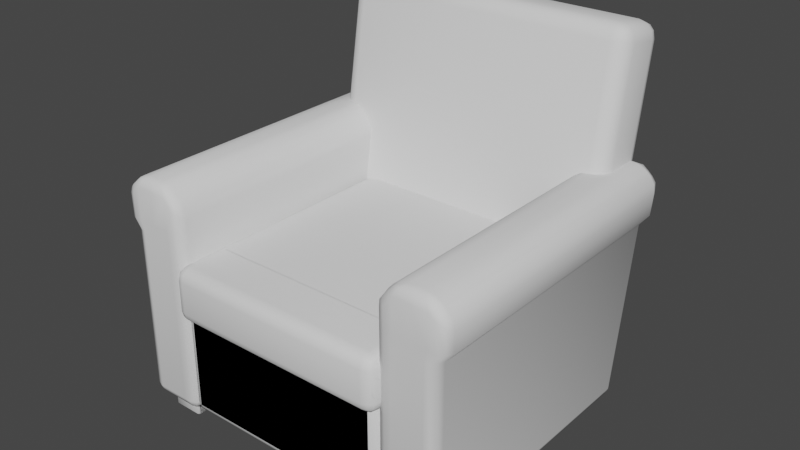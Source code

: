 # Source: chair-sofa.blend  (saved by Blender 2.80.41; exported with 4.5.12 LTS)
import bpy
from mathutils import Matrix  # noqa: F401  (used for matrix-valued properties, if any)

bpy.ops.wm.read_factory_settings(use_empty=True)
scene = bpy.context.scene
scene.name = 'Scene'

# ---- collections
col_collection = bpy.data.collections.new('Collection'); scene.collection.children.link(col_collection)
col_collection_2 = bpy.data.collections.new('Collection 2'); scene.collection.children.link(col_collection_2)

# ---- world
world_world = bpy.data.worlds.new('World'); scene.world = world_world
world_world.color = (0.05088, 0.05088, 0.05088)
world_world.use_sun_shadow = False
world_world.sun_shadow_jitter_overblur = 0.0

# ---- meshes
me_cube_000 = bpy.data.meshes.new('Cube.000')
me_cube_000.from_pydata([(0.2911, -0.4404, 0.3083), (-0.2847, -0.4404, 0.3083), (-0.2847, 0.2218, 0.3061), (0.2911, 0.2218, 0.3061), (0.2911, -0.44, 0.4462), (-0.2847, -0.44, 0.4462), (-0.2847, 0.2223, 0.4441), (0.2911, 0.2223, 0.4441)], [], [(0, 1, 2, 3), (2, 1, 5, 6), (7, 6, 5, 4), (3, 2, 6, 7), (1, 0, 4, 5), (0, 3, 7, 4)])
me_cube_000.polygons.foreach_set('use_smooth', [True] * 6)
_uv = me_cube_000.uv_layers.new(name='UVMap')
_uv.uv.foreach_set('vector', [0.6664, 0.75, 0.8318, 0.75, 0.8318, 0.5477, 0.6664, 0.5477, 0.8318, 0.5477, 0.8318, 0.75, 0.8318, 0.75, 0.8318, 0.5477, 0.6664, 0.5477, 0.8318, 0.5477, 0.8318, 0.75, 0.6664, 0.75, 0.6664, 0.5477, 0.8318, 0.5477, 0.8318, 0.5477, 0.6664, 0.5477, 0.8318, 0.75, 0.6664, 0.75, 0.6664, 0.75, 0.8318, 0.75, 0.6664, 0.75, 0.6664, 0.5477, 0.6664, 0.5477, 0.6664, 0.75])
me_cube_000.use_remesh_preserve_volume = False
me_cube_000.use_remesh_preserve_attributes = False
me_cube_000.use_mirror_vertex_groups = False
me_cube_000.update()
me_cube_001 = bpy.data.meshes.new('Cube.001')
me_cube_001.from_pydata([(-0.28, -0.4157, 0.05622), (-0.28, -0.4157, 0.3934), (-0.28, 0.2785, 0.05664), (-0.28, 0.2943, 0.3934), (0.28, -0.4157, 0.05622), (0.28, -0.4157, 0.3934), (0.28, 0.2785, 0.05664), (0.28, 0.2943, 0.3934)], [], [(0, 1, 3, 2), (2, 3, 7, 6), (6, 7, 5, 4), (4, 5, 1, 0), (2, 6, 4, 0), (7, 3, 1, 5)])
me_cube_001.polygons.foreach_set('use_smooth', [True] * 6)
_uv = me_cube_001.uv_layers.new(name='UVMap')
_uv.uv.foreach_set('vector', [0.375, 0.0, 0.625, 0.0, 0.625, 0.25, 0.375, 0.25, 0.375, 0.25, 0.625, 0.25, 0.625, 0.5, 0.375, 0.5, 0.375, 0.5, 0.625, 0.5, 0.625, 0.75, 0.375, 0.75, 0.375, 0.75, 0.625, 0.75, 0.625, 1.0, 0.375, 1.0, 0.125, 0.5, 0.375, 0.5, 0.375, 0.75, 0.125, 0.75, 0.625, 0.5, 0.875, 0.5, 0.875, 0.75, 0.625, 0.75])
me_cube_001.use_remesh_preserve_volume = False
me_cube_001.use_remesh_preserve_attributes = False
me_cube_001.use_mirror_vertex_groups = False
me_cube_001.update()
me_cube_003 = bpy.data.meshes.new('Cube.003')
me_cube_003.from_pydata([(0.3825, 0.1241, 0.06412), (0.3825, 0.2673, 0.9491), (-0.3825, 0.1241, 0.06412), (-0.3825, 0.2673, 0.9491), (0.3825, 0.2808, 0.04769), (0.3825, 0.4253, 0.9235), (-0.3825, 0.2808, 0.04769), (-0.3825, 0.4253, 0.9235)], [], [(0, 1, 3, 2), (2, 3, 7, 6), (6, 7, 5, 4), (4, 5, 1, 0), (2, 6, 4, 0), (7, 3, 1, 5)])
me_cube_003.polygons.foreach_set('use_smooth', [True] * 6)
_uv = me_cube_003.uv_layers.new(name='UVMap')
_uv.uv.foreach_set('vector', [0.375, 0.0, 0.625, 0.0, 0.625, 0.25, 0.375, 0.25, 0.375, 0.25, 0.625, 0.25, 0.625, 0.5, 0.375, 0.5, 0.375, 0.5, 0.625, 0.5, 0.625, 0.75, 0.375, 0.75, 0.375, 0.75, 0.625, 0.75, 0.625, 1.0, 0.375, 1.0, 0.125, 0.5, 0.375, 0.5, 0.375, 0.75, 0.125, 0.75, 0.625, 0.5, 0.875, 0.5, 0.875, 0.75, 0.625, 0.75])
me_cube_003.use_remesh_preserve_volume = False
me_cube_003.use_remesh_preserve_attributes = False
me_cube_003.use_mirror_vertex_groups = False
me_cube_003.update()
me_cube_005 = bpy.data.meshes.new('Cube.005')
me_cube_005.from_pydata([(0.2801, -0.4157, 0.04364), (0.2801, -0.4157, 0.5721), (0.2801, 0.28, 0.04364), (0.2801, 0.3742, 0.5721), (0.4308, -0.4157, 0.04364), (0.4513, -0.4157, 0.5827), (0.4308, 0.28, 0.04364), (0.4513, 0.3742, 0.5827), (0.2801, -0.4157, 0.4836), (0.2801, 0.3519, 0.4836), (0.4308, 0.3519, 0.4836), (0.4308, -0.4157, 0.4836), (0.2801, -0.4157, 0.5099), (0.2801, 0.359, 0.5099), (0.4513, 0.359, 0.5099), (0.4513, -0.4157, 0.5099), (0.3601, 0.28, 0.04364), (0.3657, 0.3742, 0.6205), (0.3601, -0.4157, 0.04364), (0.3657, -0.4157, 0.6205), (0.3601, -0.4157, 0.4836), (0.3601, 0.3519, 0.4836), (0.3657, -0.4157, 0.5099), (0.3657, 0.359, 0.5099), (0.4085, 0.3742, 0.6205), (0.4001, -0.4157, 0.04364), (0.4001, 0.3519, 0.4836), (0.4085, 0.359, 0.5099), (0.4001, 0.28, 0.04364), (0.4085, -0.4157, 0.6205), (0.4001, -0.4157, 0.4836), (0.4085, -0.4157, 0.5099), (0.3201, 0.28, 0.04364), (0.3229, -0.4157, 0.6205), (0.3201, -0.4157, 0.4836), (0.3229, -0.4157, 0.5099), (0.3229, 0.3742, 0.6205), (0.3201, -0.4157, 0.04364), (0.3201, 0.3519, 0.4836), (0.3229, 0.359, 0.5099)], [], [(12, 1, 3, 13), (27, 24, 7, 14), (14, 7, 5, 15), (35, 33, 1, 12), (28, 6, 4, 25), (36, 3, 1, 33), (37, 34, 8, 0), (6, 10, 11, 4), (28, 26, 10, 6), (0, 8, 9, 2), (34, 35, 12, 8), (10, 14, 15, 11), (26, 27, 14, 10), (8, 12, 13, 9), (38, 39, 23, 21), (30, 31, 22, 20), (32, 38, 21, 16), (25, 30, 20, 18), (24, 17, 19, 29), (32, 16, 18, 37), (31, 29, 19, 22), (39, 36, 17, 23), (15, 5, 29, 31), (7, 24, 29, 5), (4, 11, 30, 25), (11, 15, 31, 30), (21, 23, 27, 26), (16, 21, 26, 28), (16, 28, 25, 18), (23, 17, 24, 27), (13, 3, 36, 39), (2, 32, 37, 0), (2, 9, 38, 32), (9, 13, 39, 38), (20, 22, 35, 34), (18, 20, 34, 37), (17, 36, 33, 19), (22, 19, 33, 35)])
me_cube_005.polygons.foreach_set('use_smooth', [True] * 38)
_uv = me_cube_005.uv_layers.new(name='UVMap')
_uv.uv.foreach_set('vector', [0.5712, 0.0, 0.625, 0.0, 0.625, 0.25, 0.5712, 0.25, 0.5712, 0.4375, 0.625, 0.4375, 0.625, 0.5, 0.5712, 0.5, 0.5712, 0.5, 0.625, 0.5, 0.625, 0.75, 0.5712, 0.75, 0.5712, 0.9375, 0.625, 0.9375, 0.625, 1.0, 0.5712, 1.0, 0.3125, 0.5, 0.375, 0.5, 0.375, 0.75, 0.3125, 0.75, 0.8125, 0.5, 0.875, 0.5, 0.875, 0.75, 0.8125, 0.75, 0.375, 0.9375, 0.5657, 0.9375, 0.5657, 1.0, 0.375, 1.0, 0.375, 0.5, 0.5657, 0.5, 0.5657, 0.75, 0.375, 0.75, 0.375, 0.4375, 0.5657, 0.4375, 0.5657, 0.5, 0.375, 0.5, 0.375, 0.0, 0.5657, 0.0, 0.5657, 0.25, 0.375, 0.25, 0.5657, 0.9375, 0.5712, 0.9375, 0.5712, 1.0, 0.5657, 1.0, 0.5657, 0.5, 0.5712, 0.5, 0.5712, 0.75, 0.5657, 0.75, 0.5657, 0.4375, 0.5712, 0.4375, 0.5712, 0.5, 0.5657, 0.5, 0.5657, 0.0, 0.5712, 0.0, 0.5712, 0.25, 0.5657, 0.25, 0.5657, 0.3125, 0.5712, 0.3125, 0.5712, 0.375, 0.5657, 0.375, 0.5657, 0.8125, 0.5712, 0.8125, 0.5712, 0.875, 0.5657, 0.875, 0.375, 0.3125, 0.5657, 0.3125, 0.5657, 0.375, 0.375, 0.375, 0.375, 0.8125, 0.5657, 0.8125, 0.5657, 0.875, 0.375, 0.875, 0.6875, 0.5, 0.75, 0.5, 0.75, 0.75, 0.6875, 0.75, 0.1875, 0.5, 0.25, 0.5, 0.25, 0.75, 0.1875, 0.75, 0.5712, 0.8125, 0.625, 0.8125, 0.625, 0.875, 0.5712, 0.875, 0.5712, 0.3125, 0.625, 0.3125, 0.625, 0.375, 0.5712, 0.375, 0.5712, 0.75, 0.625, 0.75, 0.625, 0.8125, 0.5712, 0.8125, 0.625, 0.5, 0.6875, 0.5, 0.6875, 0.75, 0.625, 0.75, 0.375, 0.75, 0.5657, 0.75, 0.5657, 0.8125, 0.375, 0.8125, 0.5657, 0.75, 0.5712, 0.75, 0.5712, 0.8125, 0.5657, 0.8125, 0.5657, 0.375, 0.5712, 0.375, 0.5712, 0.4375, 0.5657, 0.4375, 0.375, 0.375, 0.5657, 0.375, 0.5657, 0.4375, 0.375, 0.4375, 0.25, 0.5, 0.3125, 0.5, 0.3125, 0.75, 0.25, 0.75, 0.5712, 0.375, 0.625, 0.375, 0.625, 0.4375, 0.5712, 0.4375, 0.5712, 0.25, 0.625, 0.25, 0.625, 0.3125, 0.5712, 0.3125, 0.125, 0.5, 0.1875, 0.5, 0.1875, 0.75, 0.125, 0.75, 0.375, 0.25, 0.5657, 0.25, 0.5657, 0.3125, 0.375, 0.3125, 0.5657, 0.25, 0.5712, 0.25, 0.5712, 0.3125, 0.5657, 0.3125, 0.5657, 0.875, 0.5712, 0.875, 0.5712, 0.9375, 0.5657, 0.9375, 0.375, 0.875, 0.5657, 0.875, 0.5657, 0.9375, 0.375, 0.9375, 0.75, 0.5, 0.8125, 0.5, 0.8125, 0.75, 0.75, 0.75, 0.5712, 0.875, 0.625, 0.875, 0.625, 0.9375, 0.5712, 0.9375])
me_cube_005.use_remesh_preserve_volume = False
me_cube_005.use_remesh_preserve_attributes = False
me_cube_005.use_mirror_vertex_groups = False
me_cube_005.update()
me_cube_006 = bpy.data.meshes.new('Cube.006')
me_cube_006.from_pydata([(-0.2801, -0.4157, 0.04364), (-0.2801, -0.4157, 0.5721), (-0.2801, 0.28, 0.04364), (-0.2801, 0.3742, 0.5721), (-0.4308, -0.4157, 0.04364), (-0.4513, -0.4157, 0.5827), (-0.4308, 0.28, 0.04364), (-0.4513, 0.3742, 0.5827), (-0.2801, -0.4157, 0.4836), (-0.2801, 0.3519, 0.4836), (-0.4308, 0.3519, 0.4836), (-0.4308, -0.4157, 0.4836), (-0.2801, -0.4157, 0.5099), (-0.2801, 0.359, 0.5099), (-0.4513, 0.359, 0.5099), (-0.4513, -0.4157, 0.5099), (-0.3601, 0.28, 0.04364), (-0.3657, 0.3742, 0.6205), (-0.3601, -0.4157, 0.04364), (-0.3657, -0.4157, 0.6205), (-0.3601, -0.4157, 0.4836), (-0.3601, 0.3519, 0.4836), (-0.3657, -0.4157, 0.5099), (-0.3657, 0.359, 0.5099), (-0.4085, 0.3742, 0.6205), (-0.4001, -0.4157, 0.04364), (-0.4001, 0.3519, 0.4836), (-0.4085, 0.359, 0.5099), (-0.4001, 0.28, 0.04364), (-0.4085, -0.4157, 0.6205), (-0.4001, -0.4157, 0.4836), (-0.4085, -0.4157, 0.5099), (-0.3201, 0.28, 0.04364), (-0.3229, -0.4157, 0.6205), (-0.3201, -0.4157, 0.4836), (-0.3229, -0.4157, 0.5099), (-0.3229, 0.3742, 0.6205), (-0.3201, -0.4157, 0.04364), (-0.3201, 0.3519, 0.4836), (-0.3229, 0.359, 0.5099)], [], [(12, 13, 3, 1), (27, 14, 7, 24), (14, 15, 5, 7), (35, 12, 1, 33), (28, 25, 4, 6), (36, 33, 1, 3), (37, 0, 8, 34), (6, 4, 11, 10), (28, 6, 10, 26), (0, 2, 9, 8), (34, 8, 12, 35), (10, 11, 15, 14), (26, 10, 14, 27), (8, 9, 13, 12), (38, 21, 23, 39), (30, 20, 22, 31), (32, 16, 21, 38), (25, 18, 20, 30), (24, 29, 19, 17), (32, 37, 18, 16), (31, 22, 19, 29), (39, 23, 17, 36), (15, 31, 29, 5), (7, 5, 29, 24), (4, 25, 30, 11), (11, 30, 31, 15), (21, 26, 27, 23), (16, 28, 26, 21), (16, 18, 25, 28), (23, 27, 24, 17), (13, 39, 36, 3), (2, 0, 37, 32), (2, 32, 38, 9), (9, 38, 39, 13), (20, 34, 35, 22), (18, 37, 34, 20), (17, 19, 33, 36), (22, 35, 33, 19)])
me_cube_006.polygons.foreach_set('use_smooth', [True] * 38)
_uv = me_cube_006.uv_layers.new(name='UVMap')
_uv.uv.foreach_set('vector', [0.5712, 0.0, 0.5712, 0.25, 0.625, 0.25, 0.625, 0.0, 0.5712, 0.4375, 0.5712, 0.5, 0.625, 0.5, 0.625, 0.4375, 0.5712, 0.5, 0.5712, 0.75, 0.625, 0.75, 0.625, 0.5, 0.5712, 0.9375, 0.5712, 1.0, 0.625, 1.0, 0.625, 0.9375, 0.3125, 0.5, 0.3125, 0.75, 0.375, 0.75, 0.375, 0.5, 0.8125, 0.5, 0.8125, 0.75, 0.875, 0.75, 0.875, 0.5, 0.375, 0.9375, 0.375, 1.0, 0.5657, 1.0, 0.5657, 0.9375, 0.375, 0.5, 0.375, 0.75, 0.5657, 0.75, 0.5657, 0.5, 0.375, 0.4375, 0.375, 0.5, 0.5657, 0.5, 0.5657, 0.4375, 0.375, 0.0, 0.375, 0.25, 0.5657, 0.25, 0.5657, 0.0, 0.5657, 0.9375, 0.5657, 1.0, 0.5712, 1.0, 0.5712, 0.9375, 0.5657, 0.5, 0.5657, 0.75, 0.5712, 0.75, 0.5712, 0.5, 0.5657, 0.4375, 0.5657, 0.5, 0.5712, 0.5, 0.5712, 0.4375, 0.5657, 0.0, 0.5657, 0.25, 0.5712, 0.25, 0.5712, 0.0, 0.5657, 0.3125, 0.5657, 0.375, 0.5712, 0.375, 0.5712, 0.3125, 0.5657, 0.8125, 0.5657, 0.875, 0.5712, 0.875, 0.5712, 0.8125, 0.375, 0.3125, 0.375, 0.375, 0.5657, 0.375, 0.5657, 0.3125, 0.375, 0.8125, 0.375, 0.875, 0.5657, 0.875, 0.5657, 0.8125, 0.6875, 0.5, 0.6875, 0.75, 0.75, 0.75, 0.75, 0.5, 0.1875, 0.5, 0.1875, 0.75, 0.25, 0.75, 0.25, 0.5, 0.5712, 0.8125, 0.5712, 0.875, 0.625, 0.875, 0.625, 0.8125, 0.5712, 0.3125, 0.5712, 0.375, 0.625, 0.375, 0.625, 0.3125, 0.5712, 0.75, 0.5712, 0.8125, 0.625, 0.8125, 0.625, 0.75, 0.625, 0.5, 0.625, 0.75, 0.6875, 0.75, 0.6875, 0.5, 0.375, 0.75, 0.375, 0.8125, 0.5657, 0.8125, 0.5657, 0.75, 0.5657, 0.75, 0.5657, 0.8125, 0.5712, 0.8125, 0.5712, 0.75, 0.5657, 0.375, 0.5657, 0.4375, 0.5712, 0.4375, 0.5712, 0.375, 0.375, 0.375, 0.375, 0.4375, 0.5657, 0.4375, 0.5657, 0.375, 0.25, 0.5, 0.25, 0.75, 0.3125, 0.75, 0.3125, 0.5, 0.5712, 0.375, 0.5712, 0.4375, 0.625, 0.4375, 0.625, 0.375, 0.5712, 0.25, 0.5712, 0.3125, 0.625, 0.3125, 0.625, 0.25, 0.125, 0.5, 0.125, 0.75, 0.1875, 0.75, 0.1875, 0.5, 0.375, 0.25, 0.375, 0.3125, 0.5657, 0.3125, 0.5657, 0.25, 0.5657, 0.25, 0.5657, 0.3125, 0.5712, 0.3125, 0.5712, 0.25, 0.5657, 0.875, 0.5657, 0.9375, 0.5712, 0.9375, 0.5712, 0.875, 0.375, 0.875, 0.375, 0.9375, 0.5657, 0.9375, 0.5657, 0.875, 0.75, 0.5, 0.75, 0.75, 0.8125, 0.75, 0.8125, 0.5, 0.5712, 0.875, 0.5712, 0.9375, 0.625, 0.9375, 0.625, 0.875])
me_cube_006.use_remesh_preserve_volume = False
me_cube_006.use_remesh_preserve_attributes = False
me_cube_006.use_mirror_vertex_groups = False
me_cube_006.update()
me_cube_014 = bpy.data.meshes.new('Cube.014')
me_cube_014.from_pydata([(-0.04, -0.04, -0.06), (-0.04, -0.04, 0.06), (-0.04, 0.04, -0.06), (-0.04, 0.04, 0.06), (0.04, -0.04, -0.06), (0.04, -0.04, 0.06), (0.04, 0.04, -0.06), (0.04, 0.04, 0.06)], [], [(0, 1, 3, 2), (2, 3, 7, 6), (6, 7, 5, 4), (4, 5, 1, 0), (2, 6, 4, 0), (7, 3, 1, 5)])
me_cube_014.polygons.foreach_set('use_smooth', [True] * 6)
_uv = me_cube_014.uv_layers.new(name='UVMap')
_uv.uv.foreach_set('vector', [0.375, 0.0, 0.625, 0.0, 0.625, 0.25, 0.375, 0.25, 0.375, 0.25, 0.625, 0.25, 0.625, 0.5, 0.375, 0.5, 0.375, 0.5, 0.625, 0.5, 0.625, 0.75, 0.375, 0.75, 0.375, 0.75, 0.625, 0.75, 0.625, 1.0, 0.375, 1.0, 0.125, 0.5, 0.375, 0.5, 0.375, 0.75, 0.125, 0.75, 0.625, 0.5, 0.875, 0.5, 0.875, 0.75, 0.625, 0.75])
me_cube_014.use_remesh_preserve_volume = False
me_cube_014.use_remesh_preserve_attributes = False
me_cube_014.use_mirror_vertex_groups = False
me_cube_014.update()
me_cube_015 = bpy.data.meshes.new('Cube.015')
me_cube_015.from_pydata([(-0.04, -0.04, -0.06), (-0.04, -0.04, 0.06), (-0.04, 0.04, -0.06), (-0.04, 0.04, 0.06), (0.04, -0.04, -0.06), (0.04, -0.04, 0.06), (0.04, 0.04, -0.06), (0.04, 0.04, 0.06)], [], [(0, 1, 3, 2), (2, 3, 7, 6), (6, 7, 5, 4), (4, 5, 1, 0), (2, 6, 4, 0), (7, 3, 1, 5)])
me_cube_015.polygons.foreach_set('use_smooth', [True] * 6)
_uv = me_cube_015.uv_layers.new(name='UVMap')
_uv.uv.foreach_set('vector', [0.375, 0.0, 0.625, 0.0, 0.625, 0.25, 0.375, 0.25, 0.375, 0.25, 0.625, 0.25, 0.625, 0.5, 0.375, 0.5, 0.375, 0.5, 0.625, 0.5, 0.625, 0.75, 0.375, 0.75, 0.375, 0.75, 0.625, 0.75, 0.625, 1.0, 0.375, 1.0, 0.125, 0.5, 0.375, 0.5, 0.375, 0.75, 0.125, 0.75, 0.625, 0.5, 0.875, 0.5, 0.875, 0.75, 0.625, 0.75])
me_cube_015.use_remesh_preserve_volume = False
me_cube_015.use_remesh_preserve_attributes = False
me_cube_015.use_mirror_vertex_groups = False
me_cube_015.update()
me_cube_016 = bpy.data.meshes.new('Cube.016')
me_cube_016.from_pydata([(-0.04, -0.04, -0.06), (-0.04, -0.04, 0.06), (-0.04, 0.04, -0.06), (-0.04, 0.04, 0.06), (0.04, -0.04, -0.06), (0.04, -0.04, 0.06), (0.04, 0.04, -0.06), (0.04, 0.04, 0.06)], [], [(0, 1, 3, 2), (2, 3, 7, 6), (6, 7, 5, 4), (4, 5, 1, 0), (2, 6, 4, 0), (7, 3, 1, 5)])
me_cube_016.polygons.foreach_set('use_smooth', [True] * 6)
_uv = me_cube_016.uv_layers.new(name='UVMap')
_uv.uv.foreach_set('vector', [0.375, 0.0, 0.625, 0.0, 0.625, 0.25, 0.375, 0.25, 0.375, 0.25, 0.625, 0.25, 0.625, 0.5, 0.375, 0.5, 0.375, 0.5, 0.625, 0.5, 0.625, 0.75, 0.375, 0.75, 0.375, 0.75, 0.625, 0.75, 0.625, 1.0, 0.375, 1.0, 0.125, 0.5, 0.375, 0.5, 0.375, 0.75, 0.125, 0.75, 0.625, 0.5, 0.875, 0.5, 0.875, 0.75, 0.625, 0.75])
me_cube_016.use_remesh_preserve_volume = False
me_cube_016.use_remesh_preserve_attributes = False
me_cube_016.use_mirror_vertex_groups = False
me_cube_016.update()
me_cube_017 = bpy.data.meshes.new('Cube.017')
me_cube_017.from_pydata([(-0.04, -0.04, -0.06), (-0.04, -0.04, 0.06), (-0.04, 0.04, -0.06), (-0.04, 0.04, 0.06), (0.04, -0.04, -0.06), (0.04, -0.04, 0.06), (0.04, 0.04, -0.06), (0.04, 0.04, 0.06)], [], [(0, 1, 3, 2), (2, 3, 7, 6), (6, 7, 5, 4), (4, 5, 1, 0), (2, 6, 4, 0), (7, 3, 1, 5)])
me_cube_017.polygons.foreach_set('use_smooth', [True] * 6)
_uv = me_cube_017.uv_layers.new(name='UVMap')
_uv.uv.foreach_set('vector', [0.375, 0.0, 0.625, 0.0, 0.625, 0.25, 0.375, 0.25, 0.375, 0.25, 0.625, 0.25, 0.625, 0.5, 0.375, 0.5, 0.375, 0.5, 0.625, 0.5, 0.625, 0.75, 0.375, 0.75, 0.375, 0.75, 0.625, 0.75, 0.625, 1.0, 0.375, 1.0, 0.125, 0.5, 0.375, 0.5, 0.375, 0.75, 0.125, 0.75, 0.625, 0.5, 0.875, 0.5, 0.875, 0.75, 0.625, 0.75])
me_cube_017.use_remesh_preserve_volume = False
me_cube_017.use_remesh_preserve_attributes = False
me_cube_017.use_mirror_vertex_groups = False
me_cube_017.update()
me_cube_013 = bpy.data.meshes.new('Cube.013')
me_cube_013.from_pydata([(-0.035, -0.035, -0.06), (-0.035, -0.04, -0.055), (-0.04, -0.035, -0.055), (-0.035, -0.04, 0.055), (-0.035, -0.035, 0.06), (-0.04, -0.035, 0.055), (-0.035, 0.035, -0.06), (-0.04, 0.035, -0.055), (-0.035, 0.04, -0.055), (-0.035, 0.035, 0.06), (-0.035, 0.04, 0.055), (-0.04, 0.035, 0.055), (0.035, -0.035, -0.06), (0.04, -0.035, -0.055), (0.035, -0.04, -0.055), (0.035, -0.035, 0.06), (0.035, -0.04, 0.055), (0.04, -0.035, 0.055), (0.035, 0.035, -0.06), (0.035, 0.04, -0.055), (0.04, 0.035, -0.055), (0.035, 0.035, 0.06), (0.04, 0.035, 0.055), (0.035, 0.04, 0.055), (-0.7422, -0.5984, -0.06), (-0.7422, -0.6034, -0.055), (-0.7472, -0.5984, -0.055), (-0.7422, -0.6034, 0.055), (-0.7422, -0.5984, 0.06), (-0.7472, -0.5984, 0.055), (-0.7422, -0.5284, -0.06), (-0.7472, -0.5284, -0.055), (-0.7422, -0.5234, -0.055), (-0.7422, -0.5284, 0.06), (-0.7422, -0.5234, 0.055), (-0.7472, -0.5284, 0.055), (-0.6722, -0.5984, -0.06), (-0.6672, -0.5984, -0.055), (-0.6722, -0.6034, -0.055), (-0.6722, -0.5984, 0.06), (-0.6722, -0.6034, 0.055), (-0.6672, -0.5984, 0.055), (-0.6722, -0.5284, -0.06), (-0.6722, -0.5234, -0.055), (-0.6672, -0.5284, -0.055), (-0.6722, -0.5284, 0.06), (-0.6672, -0.5284, 0.055), (-0.6722, -0.5234, 0.055), (-0.7129, -0.6347, 0.4235), (-0.7129, 0.1329, 0.4235), (-0.7185, -0.6347, 0.4498), (-0.7185, 0.14, 0.4498), (-0.7529, 0.1329, 0.4235), (-0.7613, 0.14, 0.4498), (-0.7529, -0.6347, 0.4235), (-0.7613, -0.6347, 0.4498), (-0.6729, -0.6347, 0.4235), (-0.6757, -0.6347, 0.4498), (-0.6729, 0.1329, 0.4235), (-0.6757, 0.14, 0.4498), (-0.6572, -0.6104, -0.01647), (-0.6329, -0.6104, 0.007816), (-0.6552, -0.6347, 0.005856), (-0.6405, -0.6104, -0.008897), (-0.6428, -0.6243, -0.006546), (-0.6391, -0.6275, 0.006836), (-0.6562, -0.6275, -0.01028), (-0.6541, -0.6347, 0.504), (-0.6329, -0.6104, 0.4877), (-0.649, -0.6104, 0.5302), (-0.6392, -0.6275, 0.4963), (-0.6391, -0.6257, 0.5096), (-0.6376, -0.6104, 0.5102), (-0.648, -0.6275, 0.5195), (-0.6572, 0.03679, -0.01647), (-0.656, 0.06481, 0.006364), (-0.6329, 0.04014, 0.007816), (-0.6566, 0.05508, -0.01002), (-0.643, 0.05224, -0.006438), (-0.6395, 0.05744, 0.00709), (-0.6403, 0.0377, -0.009001), (-0.649, 0.131, 0.5302), (-0.6329, 0.1244, 0.4877), (-0.6535, 0.1479, 0.5051), (-0.6376, 0.1277, 0.5102), (-0.639, 0.1436, 0.5096), (-0.639, 0.1423, 0.4957), (-0.6478, 0.146, 0.5198), (-0.7593, -0.6104, -0.01647), (-0.7578, -0.6347, 0.006667), (-0.7836, -0.6104, 0.007816), (-0.7586, -0.6275, -0.009873), (-0.773, -0.6243, -0.006373), (-0.7757, -0.6275, 0.007242), (-0.7768, -0.6104, -0.009063), (-0.7859, -0.6104, 0.5387), (-0.8041, -0.6104, 0.4983), (-0.7802, -0.6347, 0.5119), (-0.7998, -0.6104, 0.5207), (-0.7951, -0.6243, 0.5186), (-0.7959, -0.6275, 0.5018), (-0.783, -0.6275, 0.5303), (-0.7593, 0.065, 0.007556), (-0.7593, 0.03679, -0.01647), (-0.7836, 0.0403, 0.007816), (-0.7593, 0.05514, -0.009428), (-0.7733, 0.05231, -0.006184), (-0.7765, 0.03774, -0.009245), (-0.7764, 0.05762, 0.007686), (-0.7787, 0.1492, 0.5161), (-0.8041, 0.1254, 0.4983), (-0.7859, 0.131, 0.5387), (-0.7951, 0.1423, 0.5039), (-0.7948, 0.1425, 0.5195), (-0.8001, 0.1294, 0.5199), (-0.7823, 0.1462, 0.5324), (-0.6329, -0.6104, 0.4235), (-0.6548, -0.6347, 0.4235), (-0.6394, -0.6275, 0.4235), (-0.6556, 0.1329, 0.4235), (-0.6329, 0.108, 0.4235), (-0.6396, 0.1256, 0.4235), (-0.7836, 0.1082, 0.4235), (-0.7591, 0.1329, 0.4235), (-0.7764, 0.1256, 0.4235), (-0.7585, -0.6347, 0.4235), (-0.7836, -0.6104, 0.4235), (-0.7762, -0.6275, 0.4235), (-0.6544, -0.6347, 0.4498), (-0.6329, -0.6104, 0.4498), (-0.6392, -0.6275, 0.4498), (-0.655, 0.14, 0.4498), (-0.6329, 0.1151, 0.4498), (-0.6394, 0.1327, 0.4498), (-0.8041, 0.1153, 0.4498), (-0.7788, 0.14, 0.4498), (-0.7966, 0.1327, 0.4498), (-0.7799, -0.6347, 0.4498), (-0.8041, -0.6104, 0.4498), (-0.7969, -0.6275, 0.4498), (-0.7129, 0.06492, 0.007036), (-0.7129, 0.03679, -0.01647), (-0.7129, 0.05503, -0.009529), (-0.7185, 0.1512, 0.5309), (-0.7185, 0.131, 0.5604), (-0.7185, 0.1469, 0.5517), (-0.7129, -0.6347, 0.00648), (-0.7129, -0.6104, -0.01647), (-0.7129, -0.6275, -0.009693), (-0.7185, -0.6347, 0.5289), (-0.7185, -0.6104, 0.5604), (-0.7185, -0.6275, 0.5511), (-0.7795, 0.131, 0.5443), (-0.737, 0.131, 0.5604), (-0.7613, 0.1512, 0.531), (-0.7595, 0.131, 0.5556), (-0.7605, 0.1457, 0.5527), (-0.7479, 0.1468, 0.5518), (-0.7732, 0.1469, 0.5411), (-0.7529, -0.6104, -0.01647), (-0.7529, -0.6347, 0.006621), (-0.7529, -0.6275, -0.009651), (-0.7529, 0.03679, -0.01647), (-0.7529, 0.06496, 0.007304), (-0.7529, 0.05505, -0.009449), (-0.737, -0.6104, 0.5604), (-0.7795, -0.6104, 0.5443), (-0.7613, -0.6347, 0.5289), (-0.7595, -0.6104, 0.5556), (-0.7605, -0.6257, 0.5523), (-0.7736, -0.6275, 0.5402), (-0.7478, -0.6274, 0.5512), (-0.6729, 0.03679, -0.01647), (-0.6729, 0.06487, 0.00673), (-0.6729, 0.05502, -0.009619), (-0.6596, -0.6104, 0.5422), (-0.7, -0.6104, 0.5604), (-0.6757, -0.6347, 0.5288), (-0.6798, -0.6104, 0.5577), (-0.6774, -0.6243, 0.5498), (-0.6911, -0.6275, 0.5483), (-0.6627, -0.6275, 0.5355), (-0.7, 0.131, 0.5604), (-0.6596, 0.131, 0.5422), (-0.6757, 0.1511, 0.5304), (-0.6798, 0.1318, 0.5574), (-0.6774, 0.1441, 0.5501), (-0.6627, 0.146, 0.5363), (-0.6911, 0.146, 0.5491), (-0.6729, -0.6104, -0.01647), (-0.6729, -0.6347, 0.006231), (-0.6729, -0.6275, -0.009766), (-0.09251, -0.6593, 0.2782), (-0.09251, -0.6294, 0.2481), (-0.06251, -0.6293, 0.2781), (-0.09251, -0.6553, 0.2632), (-0.07753, -0.6553, 0.2782), (-0.07817, -0.6514, 0.2638), (-0.07753, -0.6294, 0.2521), (-0.09251, -0.6443, 0.2522), (-0.07817, -0.6437, 0.2561), (-0.06652, -0.6442, 0.2782), (-0.06652, -0.6293, 0.2631), (-0.07042, -0.6437, 0.2638), (-0.6082, -0.6593, 0.2782), (-0.6382, -0.6293, 0.2781), (-0.6082, -0.6294, 0.2481), (-0.6232, -0.6553, 0.2782), (-0.6082, -0.6553, 0.2632), (-0.6226, -0.6514, 0.2638), (-0.6342, -0.6293, 0.2631), (-0.6342, -0.6442, 0.2782), (-0.6303, -0.6437, 0.2638), (-0.6082, -0.6443, 0.2522), (-0.6232, -0.6294, 0.2521), (-0.6226, -0.6437, 0.2561), (-0.6382, -0.027, 0.2761), (-0.6082, 0.002996, 0.276), (-0.6082, -0.0271, 0.2461), (-0.6342, -0.01202, 0.2761), (-0.6342, -0.02705, 0.2611), (-0.6303, -0.01271, 0.2617), (-0.6082, -0.001062, 0.261), (-0.6232, -0.001012, 0.276), (-0.6226, -0.004953, 0.2617), (-0.6232, -0.02709, 0.2501), (-0.6082, -0.01211, 0.2501), (-0.6226, -0.01273, 0.254), (-0.09251, 0.002996, 0.276), (-0.06251, -0.027, 0.2761), (-0.09251, -0.0271, 0.2461), (-0.07753, -0.001012, 0.276), (-0.09251, -0.001062, 0.261), (-0.07817, -0.004953, 0.2617), (-0.06652, -0.02705, 0.2611), (-0.06652, -0.01202, 0.2761), (-0.07042, -0.01271, 0.2617), (-0.09251, -0.01211, 0.2501), (-0.07753, -0.02709, 0.2501), (-0.07817, -0.01273, 0.254), (-0.09251, -0.659, 0.3561), (-0.06251, -0.629, 0.356), (-0.09251, -0.6289, 0.386), (-0.07753, -0.655, 0.3561), (-0.09251, -0.655, 0.3711), (-0.07817, -0.6511, 0.3705), (-0.06652, -0.629, 0.371), (-0.06652, -0.644, 0.3561), (-0.07042, -0.6433, 0.3704), (-0.09251, -0.6439, 0.3821), (-0.07753, -0.6289, 0.382), (-0.07817, -0.6433, 0.3782), (-0.6082, -0.659, 0.3561), (-0.6082, -0.6289, 0.386), (-0.6382, -0.629, 0.356), (-0.6082, -0.655, 0.3711), (-0.6232, -0.655, 0.3561), (-0.6226, -0.6511, 0.3705), (-0.6232, -0.6289, 0.382), (-0.6082, -0.6439, 0.3821), (-0.6226, -0.6433, 0.3782), (-0.6342, -0.644, 0.3561), (-0.6342, -0.629, 0.371), (-0.6303, -0.6433, 0.3704), (-0.6382, -0.02675, 0.354), (-0.6082, -0.02665, 0.384), (-0.6082, 0.003254, 0.3539), (-0.6342, -0.0267, 0.369), (-0.6342, -0.01177, 0.354), (-0.6303, -0.01235, 0.3683), (-0.6082, -0.01168, 0.38), (-0.6232, -0.02666, 0.38), (-0.6226, -0.01233, 0.3761), (-0.6232, -0.000754, 0.3539), (-0.6082, -0.0007043, 0.3689), (-0.6226, -0.0046, 0.3683), (-0.09251, 0.003254, 0.3539), (-0.09251, -0.02665, 0.384), (-0.06251, -0.02675, 0.354), (-0.09251, -0.0007043, 0.3689), (-0.07753, -0.000754, 0.3539), (-0.07817, -0.0046, 0.3683), (-0.07753, -0.02666, 0.38), (-0.09251, -0.01168, 0.38), (-0.07817, -0.01233, 0.3761), (-0.06652, -0.01177, 0.354), (-0.06652, -0.0267, 0.369), (-0.07042, -0.01235, 0.3683), (0.0065, -0.6347, 0.4235), (0.0065, 0.1329, 0.4235), (0.01209, -0.6347, 0.4498), (0.01209, 0.14, 0.4498), (0.0465, 0.1329, 0.4235), (0.05488, 0.14, 0.4498), (0.0465, -0.6347, 0.4235), (0.05488, -0.6347, 0.4498), (-0.0335, -0.6347, 0.4235), (-0.03071, -0.6347, 0.4498), (-0.0335, 0.1329, 0.4235), (-0.03071, 0.14, 0.4498), (-0.04921, -0.6104, -0.01647), (-0.05068, -0.6347, 0.006348), (-0.0735, -0.6104, 0.007816), (-0.04994, -0.6275, -0.01003), (-0.06347, -0.6243, -0.006441), (-0.06706, -0.6275, 0.007082), (-0.06602, -0.6104, -0.008998), (-0.0522, -0.6347, 0.5039), (-0.05741, -0.6104, 0.5302), (-0.0735, -0.6104, 0.4877), (-0.05834, -0.6275, 0.5196), (-0.06731, -0.6257, 0.5096), (-0.06875, -0.6104, 0.5102), (-0.06716, -0.6275, 0.4963), (-0.04921, 0.03679, -0.01647), (-0.0735, 0.04014, 0.007816), (-0.04923, 0.06499, 0.007477), (-0.06632, 0.03766, -0.009229), (-0.06316, 0.05228, -0.006201), (-0.06634, 0.05753, 0.007646), (-0.04922, 0.05517, -0.009468), (-0.05741, 0.131, 0.5302), (-0.0499, 0.1485, 0.5108), (-0.0735, 0.1244, 0.4877), (-0.05682, 0.1462, 0.5224), (-0.06682, 0.1437, 0.5107), (-0.06653, 0.1425, 0.4977), (-0.06875, 0.1277, 0.5102), (0.05296, -0.6104, -0.01647), (0.07725, -0.6104, 0.007816), (0.05312, -0.6347, 0.007816), (0.07004, -0.6104, -0.009298), (0.06694, -0.6243, -0.006128), (0.07015, -0.6275, 0.007816), (0.05304, -0.6275, -0.009298), (0.07946, -0.6104, 0.5387), (0.07422, -0.6347, 0.512), (0.09768, -0.6104, 0.4983), (0.07684, -0.6275, 0.5303), (0.0888, -0.6243, 0.5186), (0.08967, -0.6275, 0.5019), (0.09337, -0.6104, 0.5207), (0.05334, 0.06493, 0.007124), (0.07725, 0.0403, 0.007816), (0.05296, 0.03679, -0.01647), (0.07026, 0.05758, 0.00747), (0.06698, 0.0523, -0.006276), (0.06999, 0.03775, -0.009156), (0.05315, 0.05511, -0.009644), (0.07529, 0.1492, 0.5132), (0.07946, 0.131, 0.5387), (0.09768, 0.1254, 0.4983), (0.07738, 0.1462, 0.5309), (0.08903, 0.1425, 0.5189), (0.09315, 0.1295, 0.5205), (0.09021, 0.1423, 0.5025), (-0.05103, -0.6347, 0.4235), (-0.0735, -0.6104, 0.4235), (-0.06686, -0.6275, 0.4235), (-0.0735, 0.108, 0.4235), (-0.04921, 0.1329, 0.4235), (-0.06632, 0.1256, 0.4235), (0.05356, 0.1329, 0.4235), (0.07725, 0.1082, 0.4235), (0.07025, 0.1256, 0.4235), (0.07725, -0.6104, 0.4235), (0.05313, -0.6347, 0.4235), (0.07012, -0.6275, 0.4235), (-0.0735, -0.6104, 0.4498), (-0.05152, -0.6347, 0.4498), (-0.06701, -0.6275, 0.4498), (-0.0735, 0.1151, 0.4498), (-0.04913, 0.14, 0.4498), (-0.0663, 0.1327, 0.4498), (0.07449, 0.14, 0.4498), (0.09768, 0.1153, 0.4498), (0.09083, 0.1327, 0.4498), (0.09768, -0.6104, 0.4498), (0.07385, -0.6347, 0.4498), (0.09064, -0.6275, 0.4498), (0.0065, 0.03679, -0.01647), (0.0065, 0.06497, 0.007375), (0.0065, 0.05505, -0.009429), (0.01209, 0.131, 0.5604), (0.01209, 0.1513, 0.5317), (0.01209, 0.1469, 0.5519), (0.0065, -0.6104, -0.01647), (0.0065, -0.6347, 0.006709), (0.0065, -0.6275, -0.009625), (0.01209, -0.6104, 0.5604), (0.01209, -0.6347, 0.5295), (0.01209, -0.6275, 0.5513), (0.05488, 0.1513, 0.5313), (0.03059, 0.131, 0.5604), (0.0731, 0.131, 0.5443), (0.0416, 0.1468, 0.5519), (0.05413, 0.1457, 0.5527), (0.05309, 0.131, 0.5556), (0.06681, 0.147, 0.5412), (0.0465, -0.6347, 0.007284), (0.0465, -0.6104, -0.01647), (0.0465, -0.6275, -0.009455), (0.0465, 0.06495, 0.007275), (0.0465, 0.03679, -0.01647), (0.0465, 0.05505, -0.009458), (0.03059, -0.6104, 0.5604), (0.05488, -0.6347, 0.5295), (0.0731, -0.6104, 0.5443), (0.0415, -0.6274, 0.5513), (0.05416, -0.6257, 0.5524), (0.06708, -0.6275, 0.5405), (0.05309, -0.6104, 0.5556), (-0.0335, 0.06498, 0.007438), (-0.0335, 0.03679, -0.01647), (-0.0335, 0.05505, -0.00941), (-0.03071, -0.6347, 0.5293), (-0.006416, -0.6104, 0.5604), (-0.04679, -0.6104, 0.5422), (-0.01527, -0.6275, 0.5486), (-0.02896, -0.6243, 0.5499), (-0.0266, -0.6104, 0.5577), (-0.04372, -0.6275, 0.5357), (-0.006416, 0.131, 0.5604), (-0.03071, 0.1513, 0.5316), (-0.04679, 0.131, 0.5422), (-0.01527, 0.1461, 0.5497), (-0.02896, 0.1441, 0.5504), (-0.04372, 0.1461, 0.5369), (-0.0266, 0.1318, 0.5572), (-0.0335, -0.6347, 0.006578), (-0.0335, -0.6104, -0.01647), (-0.0335, -0.6275, -0.009664), (-0.6136, -0.6146, -0.00388), (-0.6136, -0.6346, 0.01611), (-0.6336, -0.6146, 0.01612), (-0.6136, -0.6288, 0.001969), (-0.6251, -0.6262, 0.004566), (-0.6277, -0.6288, 0.01611), (-0.6277, -0.6146, 0.001978), (-0.6136, -0.6346, 0.3133), (-0.6136, -0.6146, 0.3333), (-0.6336, -0.6146, 0.3133), (-0.6136, -0.6288, 0.3274), (-0.6251, -0.6262, 0.3248), (-0.6277, -0.6146, 0.3274), (-0.6277, -0.6288, 0.3133), (-0.6136, 0.03959, -0.003489), (-0.6336, 0.0405, 0.01651), (-0.6136, 0.06053, 0.0165), (-0.6277, 0.03985, 0.002374), (-0.6251, 0.05153, 0.004966), (-0.6277, 0.05466, 0.01651), (-0.6136, 0.05401, 0.002366), (-0.6136, 0.05536, 0.3333), (-0.6136, 0.07443, 0.3133), (-0.6336, 0.0544, 0.3133), (-0.6136, 0.06924, 0.3274), (-0.6251, 0.06651, 0.3248), (-0.6277, 0.06856, 0.3133), (-0.6277, 0.05508, 0.3274), (-0.09358, -0.6146, -0.00388), (-0.07358, -0.6146, 0.01612), (-0.09358, -0.6346, 0.01611), (-0.07944, -0.6146, 0.001978), (-0.08203, -0.6262, 0.004566), (-0.07944, -0.6288, 0.01611), (-0.09358, -0.6288, 0.001969), (-0.09358, -0.6146, 0.3333), (-0.09358, -0.6346, 0.3133), (-0.07358, -0.6146, 0.3133), (-0.09358, -0.6288, 0.3274), (-0.08203, -0.6262, 0.3248), (-0.07944, -0.6288, 0.3133), (-0.07944, -0.6146, 0.3274), (-0.09358, 0.03959, -0.003489), (-0.09358, 0.06053, 0.0165), (-0.07358, 0.0405, 0.01651), (-0.09358, 0.05401, 0.002366), (-0.08203, 0.05153, 0.004966), (-0.07944, 0.05466, 0.01651), (-0.07944, 0.03985, 0.002374), (-0.09358, 0.05536, 0.3333), (-0.07358, 0.0544, 0.3133), (-0.09358, 0.07443, 0.3133), (-0.07944, 0.05508, 0.3274), (-0.08203, 0.06651, 0.3248), (-0.07944, 0.06856, 0.3133), (-0.09358, 0.06924, 0.3274), (-0.01106, -0.04106, -0.0001694), (0.02894, -0.0346, 0.03937), (-0.01106, -0.07446, 0.04349), (0.008918, -0.04019, 0.005123), (-0.01106, -0.06009, 0.007178), (0.008073, -0.05839, 0.01223), (0.0236, -0.05449, 0.04144), (0.0236, -0.03781, 0.01964), (0.01841, -0.05672, 0.02245), (-0.01106, -0.07234, 0.0232), (0.008918, -0.06912, 0.04295), (0.008073, -0.06702, 0.02351), (0.02894, 0.09545, 0.8431), (-0.01106, 0.1018, 0.8826), (-0.01106, 0.05596, 0.8495), (0.0236, 0.09864, 0.8628), (0.0236, 0.07573, 0.8463), (0.01841, 0.07962, 0.8651), (-0.01106, 0.08126, 0.8805), (0.008918, 0.101, 0.8773), (0.008073, 0.08127, 0.8753), (0.008918, 0.06124, 0.8486), (-0.01106, 0.06443, 0.8684), (0.008073, 0.06941, 0.8667), (-0.6961, -0.04106, -0.0001694), (-0.6961, -0.07446, 0.04349), (-0.7361, -0.0346, 0.03937), (-0.6961, -0.06009, 0.007178), (-0.7161, -0.04019, 0.005123), (-0.7152, -0.05839, 0.01223), (-0.7161, -0.06912, 0.04295), (-0.6961, -0.07234, 0.0232), (-0.7152, -0.06702, 0.02351), (-0.7308, -0.03781, 0.01964), (-0.7308, -0.05449, 0.04144), (-0.7256, -0.05672, 0.02245), (-0.6961, 0.1018, 0.8826), (-0.7361, 0.09545, 0.8431), (-0.6961, 0.05596, 0.8495), (-0.7161, 0.101, 0.8773), (-0.6961, 0.08126, 0.8805), (-0.7152, 0.08127, 0.8753), (-0.7308, 0.07573, 0.8463), (-0.7308, 0.09864, 0.8628), (-0.7256, 0.07962, 0.8651), (-0.6961, 0.06443, 0.8684), (-0.7161, 0.06124, 0.8486), (-0.7152, 0.06941, 0.8667), (-0.01106, 0.03607, -0.008254), (-0.01106, 0.08236, 0.02704), (0.02894, 0.04252, 0.03129), (-0.01106, 0.05682, -0.005077), (0.008918, 0.03693, -0.002957), (0.008073, 0.05681, 0.0001566), (0.008918, 0.07703, 0.02762), (-0.01106, 0.07381, 0.007879), (0.008073, 0.06877, 0.009278), (0.0236, 0.03929, 0.01156), (0.0236, 0.06241, 0.02918), (0.01841, 0.05847, 0.01038), (-0.01106, 0.1808, 0.8698), (0.02894, 0.1743, 0.8304), (-0.01106, 0.2138, 0.824), (0.008918, 0.1799, 0.8645), (-0.01106, 0.1997, 0.8614), (0.008073, 0.198, 0.8564), (0.0236, 0.194, 0.8272), (0.0236, 0.1775, 0.8501), (0.01841, 0.1963, 0.8462), (-0.01106, 0.2118, 0.8445), (0.008918, 0.2085, 0.8248), (0.008073, 0.2065, 0.8445), (-0.6961, 0.03607, -0.008254), (-0.7361, 0.04252, 0.03129), (-0.6961, 0.08236, 0.02704), (-0.7161, 0.03693, -0.002957), (-0.6961, 0.05682, -0.005077), (-0.7152, 0.05681, 0.0001566), (-0.7308, 0.06241, 0.02918), (-0.7308, 0.03929, 0.01156), (-0.7256, 0.05847, 0.01038), (-0.6961, 0.07381, 0.007879), (-0.7161, 0.07703, 0.02762), (-0.7152, 0.06877, 0.009278), (-0.6961, 0.1808, 0.8698), (-0.6961, 0.2138, 0.824), (-0.7361, 0.1743, 0.8304), (-0.6961, 0.1997, 0.8614), (-0.7161, 0.1799, 0.8645), (-0.7152, 0.198, 0.8564), (-0.7161, 0.2085, 0.8248), (-0.6961, 0.2118, 0.8445), (-0.7152, 0.2065, 0.8445), (-0.7308, 0.1775, 0.8501), (-0.7308, 0.194, 0.8272), (-0.7256, 0.1963, 0.8462), (-0.035, -0.5984, -0.06), (-0.035, -0.6034, -0.055), (-0.04, -0.5984, -0.055), (-0.035, -0.6034, 0.055), (-0.035, -0.5984, 0.06), (-0.04, -0.5984, 0.055), (-0.035, -0.5284, -0.06), (-0.04, -0.5284, -0.055), (-0.035, -0.5234, -0.055), (-0.035, -0.5284, 0.06), (-0.035, -0.5234, 0.055), (-0.04, -0.5284, 0.055), (0.035, -0.5984, -0.06), (0.04, -0.5984, -0.055), (0.035, -0.6034, -0.055), (0.035, -0.5984, 0.06), (0.035, -0.6034, 0.055), (0.04, -0.5984, 0.055), (0.035, -0.5284, -0.06), (0.035, -0.5234, -0.055), (0.04, -0.5284, -0.055), (0.035, -0.5284, 0.06), (0.04, -0.5284, 0.055), (0.035, -0.5234, 0.055), (-0.7422, -0.035, -0.06), (-0.7422, -0.04, -0.055), (-0.7472, -0.035, -0.055), (-0.7422, -0.04, 0.055), (-0.7422, -0.035, 0.06), (-0.7472, -0.035, 0.055), (-0.7422, 0.035, -0.06), (-0.7472, 0.035, -0.055), (-0.7422, 0.04, -0.055), (-0.7422, 0.035, 0.06), (-0.7422, 0.04, 0.055), (-0.7472, 0.035, 0.055), (-0.6722, -0.035, -0.06), (-0.6672, -0.035, -0.055), (-0.6722, -0.04, -0.055), (-0.6722, -0.035, 0.06), (-0.6722, -0.04, 0.055), (-0.6672, -0.035, 0.055), (-0.6722, 0.035, -0.06), (-0.6722, 0.04, -0.055), (-0.6672, 0.035, -0.055), (-0.6722, 0.035, 0.06), (-0.6672, 0.035, 0.055), (-0.6722, 0.04, 0.055)], [], [(14, 16, 3, 1), (20, 22, 17, 13), (21, 9, 4, 15), (2, 5, 11, 7), (8, 10, 23, 19), (0, 1, 2), (3, 4, 5), (6, 7, 8), (9, 10, 11), (12, 13, 14), (15, 16, 17), (18, 19, 20), (21, 22, 23), (6, 0, 2, 7), (1, 3, 5, 2), (4, 9, 11, 5), (10, 8, 7, 11), (18, 6, 8, 19), (9, 21, 23, 10), (22, 20, 19, 23), (12, 18, 20, 13), (21, 15, 17, 22), (16, 14, 13, 17), (0, 12, 14, 1), (15, 4, 3, 16), (6, 18, 12, 0), (38, 40, 27, 25), (44, 46, 41, 37), (45, 33, 28, 39), (26, 29, 35, 31), (32, 34, 47, 43), (24, 25, 26), (27, 28, 29), (30, 31, 32), (33, 34, 35), (36, 37, 38), (39, 40, 41), (42, 43, 44), (45, 46, 47), (30, 24, 26, 31), (25, 27, 29, 26), (28, 33, 35, 29), (34, 32, 31, 35), (42, 30, 32, 43), (33, 45, 47, 34), (46, 44, 43, 47), (36, 42, 44, 37), (45, 39, 41, 46), (40, 38, 37, 41), (24, 36, 38, 25), (39, 28, 27, 40), (30, 42, 36, 24), (183, 175, 69, 81), (56, 117, 128, 57), (137, 55, 167, 97), (129, 132, 82, 68), (111, 95, 166, 152), (75, 173, 58, 119), (57, 128, 67, 177), (89, 160, 54, 125), (53, 135, 109, 154), (190, 62, 117, 56), (116, 120, 132, 129), (125, 54, 55, 137), (122, 126, 138, 134), (119, 58, 59, 131), (58, 49, 51, 59), (54, 48, 50, 55), (144, 150, 176, 182), (55, 50, 149, 167), (59, 51, 143, 184), (140, 163, 52, 49), (50, 57, 177, 149), (146, 190, 56, 48), (163, 102, 123, 52), (134, 138, 96, 110), (162, 159, 88, 103), (141, 147, 159, 162), (49, 52, 53, 51), (173, 140, 49, 58), (172, 189, 147, 141), (153, 165, 150, 144), (104, 90, 126, 122), (61, 76, 120, 116), (131, 59, 184, 83), (52, 123, 135, 53), (48, 56, 57, 50), (160, 146, 48, 54), (51, 53, 154, 143), (60, 63, 64, 66), (61, 65, 64, 63), (62, 66, 64, 65), (67, 70, 71, 73), (68, 72, 71, 70), (69, 73, 71, 72), (74, 77, 78, 80), (75, 79, 78, 77), (76, 80, 78, 79), (81, 84, 85, 87), (82, 86, 85, 84), (83, 87, 85, 86), (88, 91, 92, 94), (89, 93, 92, 91), (90, 94, 92, 93), (95, 98, 99, 101), (96, 100, 99, 98), (97, 101, 99, 100), (102, 105, 106, 108), (103, 107, 106, 105), (104, 108, 106, 107), (109, 112, 113, 115), (110, 114, 113, 112), (111, 115, 113, 114), (152, 155, 156, 158), (153, 157, 156, 155), (154, 158, 156, 157), (165, 168, 169, 171), (166, 170, 169, 168), (167, 171, 169, 170), (175, 178, 179, 181), (176, 180, 179, 178), (177, 181, 179, 180), (182, 185, 186, 188), (183, 187, 186, 185), (184, 188, 186, 187), (76, 61, 63, 80), (80, 63, 60, 74), (129, 68, 70, 130), (130, 70, 67, 128), (68, 82, 84, 72), (72, 84, 81, 69), (120, 76, 79, 121), (121, 79, 75, 119), (173, 75, 77, 174), (174, 77, 74, 172), (154, 109, 115, 158), (158, 115, 111, 152), (123, 102, 108, 124), (124, 108, 104, 122), (90, 104, 107, 94), (94, 107, 103, 88), (110, 96, 98, 114), (114, 98, 95, 111), (126, 90, 93, 127), (127, 93, 89, 125), (160, 89, 91, 161), (161, 91, 88, 159), (177, 67, 73, 181), (181, 73, 69, 175), (61, 116, 118, 65), (65, 118, 117, 62), (132, 120, 121, 133), (133, 121, 119, 131), (135, 123, 124, 136), (136, 124, 122, 134), (138, 126, 127, 139), (139, 127, 125, 137), (116, 129, 130, 118), (118, 130, 128, 117), (82, 132, 133, 86), (86, 133, 131, 83), (109, 135, 136, 112), (112, 136, 134, 110), (96, 138, 139, 100), (100, 139, 137, 97), (163, 140, 142, 164), (164, 142, 141, 162), (184, 143, 145, 188), (188, 145, 144, 182), (190, 146, 148, 191), (191, 148, 147, 189), (167, 149, 151, 171), (171, 151, 150, 165), (143, 154, 157, 145), (145, 157, 153, 144), (146, 160, 161, 148), (148, 161, 159, 147), (102, 163, 164, 105), (105, 164, 162, 103), (97, 167, 170, 101), (101, 170, 166, 95), (152, 166, 168, 155), (155, 168, 165, 153), (140, 173, 174, 142), (142, 174, 172, 141), (149, 177, 180, 151), (151, 180, 176, 150), (83, 184, 187, 87), (87, 187, 183, 81), (62, 190, 191, 66), (66, 191, 189, 60), (182, 176, 178, 185), (185, 178, 175, 183), (74, 60, 189, 172), (194, 229, 278, 241), (228, 217, 266, 276), (277, 265, 253, 242), (193, 206, 218, 230), (216, 205, 254, 264), (192, 195, 197, 196), (195, 199, 200, 197), (193, 198, 200, 199), (198, 202, 203, 200), (194, 201, 203, 202), (201, 196, 197, 203), (197, 200, 203), (204, 207, 209, 208), (207, 211, 212, 209), (205, 210, 212, 211), (210, 214, 215, 212), (206, 213, 215, 214), (213, 208, 209, 215), (209, 212, 215), (216, 219, 221, 220), (219, 223, 224, 221), (217, 222, 224, 223), (222, 226, 227, 224), (218, 225, 227, 226), (225, 220, 221, 227), (221, 224, 227), (228, 231, 233, 232), (231, 235, 236, 233), (229, 234, 236, 235), (234, 238, 239, 236), (230, 237, 239, 238), (237, 232, 233, 239), (233, 236, 239), (240, 243, 245, 244), (243, 247, 248, 245), (241, 246, 248, 247), (246, 250, 251, 248), (242, 249, 251, 250), (249, 244, 245, 251), (245, 248, 251), (252, 255, 257, 256), (255, 259, 260, 257), (253, 258, 260, 259), (258, 262, 263, 260), (254, 261, 263, 262), (261, 256, 257, 263), (257, 260, 263), (264, 267, 269, 268), (267, 271, 272, 269), (265, 270, 272, 271), (270, 274, 275, 272), (266, 273, 275, 274), (273, 268, 269, 275), (269, 272, 275), (276, 279, 281, 280), (279, 283, 284, 281), (277, 282, 284, 283), (282, 286, 287, 284), (278, 285, 287, 286), (285, 280, 281, 287), (281, 284, 287), (192, 204, 208, 195), (195, 208, 213, 199), (199, 213, 206, 193), (218, 206, 214, 225), (225, 214, 210, 220), (220, 210, 205, 216), (217, 228, 232, 222), (222, 232, 237, 226), (226, 237, 230, 218), (229, 194, 202, 234), (234, 202, 198, 238), (238, 198, 193, 230), (242, 253, 259, 249), (249, 259, 255, 244), (244, 255, 252, 240), (264, 254, 262, 267), (267, 262, 258, 271), (271, 258, 253, 265), (265, 277, 283, 270), (270, 283, 279, 274), (274, 279, 276, 266), (277, 242, 250, 282), (282, 250, 246, 286), (286, 246, 241, 278), (204, 252, 256, 207), (207, 256, 261, 211), (211, 261, 254, 205), (266, 217, 223, 273), (273, 223, 219, 268), (268, 219, 216, 264), (278, 229, 235, 285), (285, 235, 231, 280), (280, 231, 228, 276), (194, 241, 247, 201), (201, 247, 243, 196), (196, 243, 240, 192), (204, 192, 240, 252), (424, 321, 308, 417), (296, 297, 369, 356), (378, 336, 406, 295), (368, 309, 323, 371), (350, 394, 407, 335), (316, 360, 298, 412), (297, 415, 307, 369), (330, 366, 294, 399), (293, 392, 349, 374), (429, 296, 356, 301), (357, 368, 371, 359), (366, 378, 295, 294), (363, 375, 377, 365), (360, 372, 299, 298), (298, 299, 291, 289), (294, 295, 290, 288), (383, 422, 416, 389), (295, 406, 390, 290), (299, 423, 384, 291), (412, 298, 289, 381), (290, 390, 415, 297), (291, 384, 392, 293), (402, 292, 362, 342), (375, 351, 337, 377), (403, 344, 328, 400), (380, 403, 400, 386), (289, 291, 293, 292), (413, 380, 386, 430), (381, 289, 292, 402), (387, 288, 296, 429), (343, 363, 365, 329), (302, 357, 359, 315), (372, 322, 423, 299), (292, 293, 374, 362), (288, 290, 297, 296), (399, 294, 288, 387), (393, 383, 389, 405), (300, 303, 304, 306), (301, 305, 304, 303), (302, 306, 304, 305), (307, 310, 311, 313), (308, 312, 311, 310), (309, 313, 311, 312), (314, 317, 318, 320), (315, 319, 318, 317), (316, 320, 318, 319), (321, 324, 325, 327), (322, 326, 325, 324), (323, 327, 325, 326), (328, 331, 332, 334), (329, 333, 332, 331), (330, 334, 332, 333), (335, 338, 339, 341), (336, 340, 339, 338), (337, 341, 339, 340), (342, 345, 346, 348), (343, 347, 346, 345), (344, 348, 346, 347), (349, 352, 353, 355), (350, 354, 353, 352), (351, 355, 353, 354), (392, 395, 396, 398), (393, 397, 396, 395), (394, 398, 396, 397), (405, 408, 409, 411), (406, 410, 409, 408), (407, 411, 409, 410), (415, 418, 419, 421), (416, 420, 419, 418), (417, 421, 419, 420), (422, 425, 426, 428), (423, 427, 426, 425), (424, 428, 426, 427), (314, 300, 306, 317), (317, 306, 302, 315), (369, 307, 313, 370), (370, 313, 309, 368), (308, 321, 327, 312), (312, 327, 323, 309), (360, 316, 319, 361), (361, 319, 315, 359), (413, 314, 320, 414), (414, 320, 316, 412), (394, 350, 352, 398), (398, 352, 349, 392), (363, 343, 345, 364), (364, 345, 342, 362), (328, 344, 347, 331), (331, 347, 343, 329), (350, 335, 341, 354), (354, 341, 337, 351), (366, 330, 333, 367), (367, 333, 329, 365), (400, 328, 334, 401), (401, 334, 330, 399), (417, 308, 310, 421), (421, 310, 307, 415), (301, 356, 358, 305), (305, 358, 357, 302), (372, 360, 361, 373), (373, 361, 359, 371), (375, 363, 364, 376), (376, 364, 362, 374), (378, 366, 367, 379), (379, 367, 365, 377), (356, 369, 370, 358), (358, 370, 368, 357), (322, 372, 373, 326), (326, 373, 371, 323), (351, 375, 376, 355), (355, 376, 374, 349), (336, 378, 379, 340), (340, 379, 377, 337), (403, 380, 382, 404), (404, 382, 381, 402), (422, 383, 385, 425), (425, 385, 384, 423), (430, 386, 388, 431), (431, 388, 387, 429), (405, 389, 391, 408), (408, 391, 390, 406), (383, 393, 395, 385), (385, 395, 392, 384), (386, 400, 401, 388), (388, 401, 399, 387), (344, 403, 404, 348), (348, 404, 402, 342), (335, 407, 410, 338), (338, 410, 406, 336), (393, 405, 411, 397), (397, 411, 407, 394), (380, 413, 414, 382), (382, 414, 412, 381), (389, 416, 418, 391), (391, 418, 415, 390), (321, 424, 427, 324), (324, 427, 423, 322), (300, 430, 431, 303), (303, 431, 429, 301), (424, 417, 420, 428), (428, 420, 416, 422), (314, 413, 430, 300), (462, 468, 439, 433), (476, 482, 469, 461), (481, 453, 440, 467), (434, 441, 455, 447), (448, 454, 483, 475), (432, 435, 436, 438), (433, 437, 436, 435), (434, 438, 436, 437), (439, 442, 443, 445), (440, 444, 443, 442), (441, 445, 443, 444), (446, 449, 450, 452), (447, 451, 450, 449), (448, 452, 450, 451), (453, 456, 457, 459), (454, 458, 457, 456), (455, 459, 457, 458), (460, 463, 464, 466), (461, 465, 464, 463), (462, 466, 464, 465), (467, 470, 471, 473), (468, 472, 471, 470), (469, 473, 471, 472), (474, 477, 478, 480), (475, 479, 478, 477), (476, 480, 478, 479), (481, 484, 485, 487), (482, 486, 485, 484), (483, 487, 485, 486), (446, 432, 438, 449), (449, 438, 434, 447), (433, 439, 445, 437), (437, 445, 441, 434), (440, 453, 459, 444), (444, 459, 455, 441), (454, 448, 451, 458), (458, 451, 447, 455), (474, 446, 452, 477), (477, 452, 448, 475), (453, 481, 487, 456), (456, 487, 483, 454), (482, 476, 479, 486), (486, 479, 475, 483), (460, 474, 480, 463), (463, 480, 476, 461), (481, 467, 473, 484), (484, 473, 469, 482), (468, 462, 465, 472), (472, 465, 461, 469), (432, 460, 466, 435), (435, 466, 462, 433), (467, 440, 442, 470), (470, 442, 439, 468), (446, 474, 460, 432), (538, 549, 500, 489), (562, 573, 550, 537), (572, 524, 501, 548), (490, 502, 526, 513), (514, 525, 574, 561), (488, 491, 493, 492), (491, 495, 496, 493), (489, 494, 496, 495), (494, 498, 499, 496), (490, 497, 499, 498), (497, 492, 493, 499), (493, 496, 499), (500, 503, 505, 504), (503, 507, 508, 505), (501, 506, 508, 507), (506, 510, 511, 508), (502, 509, 511, 510), (509, 504, 505, 511), (505, 508, 511), (512, 515, 517, 516), (515, 519, 520, 517), (513, 518, 520, 519), (518, 522, 523, 520), (514, 521, 523, 522), (521, 516, 517, 523), (517, 520, 523), (524, 527, 529, 528), (527, 531, 532, 529), (525, 530, 532, 531), (530, 534, 535, 532), (526, 533, 535, 534), (533, 528, 529, 535), (529, 532, 535), (536, 539, 541, 540), (539, 543, 544, 541), (537, 542, 544, 543), (542, 546, 547, 544), (538, 545, 547, 546), (545, 540, 541, 547), (541, 544, 547), (548, 551, 553, 552), (551, 555, 556, 553), (549, 554, 556, 555), (554, 558, 559, 556), (550, 557, 559, 558), (557, 552, 553, 559), (553, 556, 559), (560, 563, 565, 564), (563, 567, 568, 565), (561, 566, 568, 567), (566, 570, 571, 568), (562, 569, 571, 570), (569, 564, 565, 571), (565, 568, 571), (572, 575, 577, 576), (575, 579, 580, 577), (573, 578, 580, 579), (578, 582, 583, 580), (574, 581, 583, 582), (581, 576, 577, 583), (577, 580, 583), (512, 488, 492, 515), (515, 492, 497, 519), (519, 497, 490, 513), (489, 500, 504, 494), (494, 504, 509, 498), (498, 509, 502, 490), (501, 524, 528, 506), (506, 528, 533, 510), (510, 533, 526, 502), (525, 514, 522, 530), (530, 522, 518, 534), (534, 518, 513, 526), (560, 512, 516, 563), (563, 516, 521, 567), (567, 521, 514, 561), (524, 572, 576, 527), (527, 576, 581, 531), (531, 581, 574, 525), (573, 562, 570, 578), (578, 570, 566, 582), (582, 566, 561, 574), (536, 560, 564, 539), (539, 564, 569, 543), (543, 569, 562, 537), (572, 548, 552, 575), (575, 552, 557, 579), (579, 557, 550, 573), (549, 538, 546, 554), (554, 546, 542, 558), (558, 542, 537, 550), (488, 536, 540, 491), (491, 540, 545, 495), (495, 545, 538, 489), (548, 501, 507, 551), (551, 507, 503, 555), (555, 503, 500, 549), (512, 560, 536, 488), (598, 600, 587, 585), (604, 606, 601, 597), (605, 593, 588, 599), (586, 589, 595, 591), (592, 594, 607, 603), (584, 585, 586), (587, 588, 589), (590, 591, 592), (593, 594, 595), (596, 597, 598), (599, 600, 601), (602, 603, 604), (605, 606, 607), (590, 584, 586, 591), (585, 587, 589, 586), (588, 593, 595, 589), (594, 592, 591, 595), (602, 590, 592, 603), (593, 605, 607, 594), (606, 604, 603, 607), (596, 602, 604, 597), (605, 599, 601, 606), (600, 598, 597, 601), (584, 596, 598, 585), (599, 588, 587, 600), (590, 602, 596, 584), (622, 624, 611, 609), (628, 630, 625, 621), (629, 617, 612, 623), (610, 613, 619, 615), (616, 618, 631, 627), (608, 609, 610), (611, 612, 613), (614, 615, 616), (617, 618, 619), (620, 621, 622), (623, 624, 625), (626, 627, 628), (629, 630, 631), (614, 608, 610, 615), (609, 611, 613, 610), (612, 617, 619, 613), (618, 616, 615, 619), (626, 614, 616, 627), (617, 629, 631, 618), (630, 628, 627, 631), (620, 626, 628, 621), (629, 623, 625, 630), (624, 622, 621, 625), (608, 620, 622, 609), (623, 612, 611, 624), (614, 626, 620, 608)])
me_cube_013.polygons.foreach_set('use_smooth', [True] * 638)
_uv = me_cube_013.uv_layers.new(name='UVMap')
_uv.uv.foreach_set('vector', [0.3854, 0.7656, 0.6146, 0.7656, 0.6146, 0.9844, 0.3854, 0.9844, 0.3854, 0.5156, 0.6146, 0.5156, 0.6146, 0.7344, 0.3854, 0.7344, 0.6406, 0.5156, 0.8594, 0.5156, 0.8594, 0.7344, 0.6406, 0.7344, 0.3854, 0.01562, 0.6146, 0.01562, 0.6146, 0.2344, 0.3854, 0.2344, 0.3854, 0.2656, 0.6146, 0.2656, 0.6146, 0.4844, 0.3854, 0.4844, 0.1406, 0.7344, 0.1406, 0.75, 0.125, 0.7344, 0.6146, 0.9844, 0.625, 0.9844, 0.6146, 1.0, 0.1406, 0.5156, 0.125, 0.5156, 0.1406, 0.5, 0.8594, 0.5156, 0.8594, 0.5, 0.875, 0.5156, 0.3594, 0.7344, 0.375, 0.7344, 0.3594, 0.75, 0.6406, 0.7344, 0.6406, 0.75, 0.625, 0.7344, 0.3594, 0.5156, 0.3594, 0.5, 0.375, 0.5156, 0.6406, 0.5156, 0.625, 0.5156, 0.6406, 0.5, 0.1406, 0.5156, 0.1406, 0.7344, 0.125, 0.7344, 0.125, 0.5156, 0.3854, 0.9844, 0.6146, 0.9844, 0.6146, 1.0, 0.3854, 1.0, 0.8594, 0.7344, 0.8594, 0.5156, 0.875, 0.5156, 0.875, 0.7344, 0.6146, 0.2656, 0.3854, 0.2656, 0.3854, 0.2344, 0.6146, 0.2344, 0.3594, 0.5156, 0.1406, 0.5156, 0.1406, 0.5, 0.3594, 0.5, 0.8594, 0.5156, 0.6406, 0.5156, 0.6406, 0.5, 0.8594, 0.5, 0.6146, 0.5156, 0.3854, 0.5156, 0.3854, 0.4844, 0.6146, 0.4844, 0.3594, 0.7344, 0.3594, 0.5156, 0.3854, 0.5156, 0.3854, 0.7344, 0.6406, 0.5156, 0.6406, 0.7344, 0.6146, 0.7344, 0.6146, 0.5156, 0.6146, 0.7656, 0.3854, 0.7656, 0.3854, 0.7344, 0.6146, 0.7344, 0.1406, 0.7344, 0.3594, 0.7344, 0.3594, 0.75, 0.1406, 0.75, 0.6406, 0.7344, 0.8594, 0.7344, 0.8594, 0.75, 0.6406, 0.75, 0.1406, 0.5156, 0.3594, 0.5156, 0.3594, 0.7344, 0.1406, 0.7344, 0.3854, 0.7656, 0.6146, 0.7656, 0.6146, 0.9844, 0.3854, 0.9844, 0.3854, 0.5156, 0.6146, 0.5156, 0.6146, 0.7344, 0.3854, 0.7344, 0.6406, 0.5156, 0.8594, 0.5156, 0.8594, 0.7344, 0.6406, 0.7344, 0.3854, 0.01562, 0.6146, 0.01562, 0.6146, 0.2344, 0.3854, 0.2344, 0.3854, 0.2656, 0.6146, 0.2656, 0.6146, 0.4844, 0.3854, 0.4844, 0.1406, 0.7344, 0.1406, 0.75, 0.125, 0.7344, 0.6146, 0.9844, 0.625, 0.9844, 0.6146, 1.0, 0.1406, 0.5156, 0.125, 0.5156, 0.1406, 0.5, 0.8594, 0.5156, 0.8594, 0.5, 0.875, 0.5156, 0.3594, 0.7344, 0.375, 0.7344, 0.3594, 0.75, 0.6406, 0.7344, 0.6406, 0.75, 0.625, 0.7344, 0.3594, 0.5156, 0.3594, 0.5, 0.375, 0.5156, 0.6406, 0.5156, 0.625, 0.5156, 0.6406, 0.5, 0.1406, 0.5156, 0.1406, 0.7344, 0.125, 0.7344, 0.125, 0.5156, 0.3854, 0.9844, 0.6146, 0.9844, 0.6146, 1.0, 0.3854, 1.0, 0.8594, 0.7344, 0.8594, 0.5156, 0.875, 0.5156, 0.875, 0.7344, 0.6146, 0.2656, 0.3854, 0.2656, 0.3854, 0.2344, 0.6146, 0.2344, 0.3594, 0.5156, 0.1406, 0.5156, 0.1406, 0.5, 0.3594, 0.5, 0.8594, 0.5156, 0.6406, 0.5156, 0.6406, 0.5, 0.8594, 0.5, 0.6146, 0.5156, 0.3854, 0.5156, 0.3854, 0.4844, 0.6146, 0.4844, 0.3594, 0.7344, 0.3594, 0.5156, 0.3854, 0.5156, 0.3854, 0.7344, 0.6406, 0.5156, 0.6406, 0.7344, 0.6146, 0.7344, 0.6146, 0.5156, 0.6146, 0.7656, 0.3854, 0.7656, 0.3854, 0.7344, 0.6146, 0.7344, 0.1406, 0.7344, 0.3594, 0.7344, 0.3594, 0.75, 0.1406, 0.75, 0.6406, 0.7344, 0.8594, 0.7344, 0.8594, 0.75, 0.6406, 0.75, 0.1406, 0.5156, 0.3594, 0.5156, 0.3594, 0.7344, 0.1406, 0.7344, 0.836, 0.5077, 0.836, 0.7423, 0.8515, 0.7423, 0.8515, 0.5077, 0.5657, 0.9375, 0.5657, 0.9658, 0.5712, 0.9686, 0.5712, 0.9375, 0.5712, 0.7852, 0.5712, 0.8125, 0.6097, 0.8125, 0.6077, 0.7849, 0.5712, 0.007838, 0.5712, 0.242, 0.604, 0.2421, 0.604, 0.007752, 0.6516, 0.5077, 0.6516, 0.7423, 0.6609, 0.7423, 0.6609, 0.5077, 0.3849, 0.2862, 0.3851, 0.3125, 0.5657, 0.3125, 0.5657, 0.2854, 0.5712, 0.9375, 0.5712, 0.9686, 0.6069, 0.9691, 0.6096, 0.9375, 0.385, 0.8024, 0.385, 0.8125, 0.5657, 0.8125, 0.5657, 0.801, 0.5712, 0.4375, 0.5712, 0.4631, 0.6094, 0.4629, 0.6107, 0.4375, 0.3848, 0.9375, 0.3847, 0.9651, 0.5657, 0.9658, 0.5657, 0.9375, 0.5657, 0.007911, 0.5657, 0.2419, 0.5712, 0.242, 0.5712, 0.007838, 0.5657, 0.801, 0.5657, 0.8125, 0.5712, 0.8125, 0.5712, 0.7852, 0.5657, 0.5081, 0.5657, 0.7421, 0.5712, 0.7422, 0.5712, 0.508, 0.5657, 0.2854, 0.5657, 0.3125, 0.5712, 0.3125, 0.5712, 0.2823, 0.5657, 0.3125, 0.5657, 0.375, 0.5712, 0.375, 0.5712, 0.3125, 0.5657, 0.8125, 0.5657, 0.875, 0.5712, 0.875, 0.5712, 0.8125, 0.75, 0.5077, 0.75, 0.7423, 0.777, 0.7423, 0.777, 0.5077, 0.5712, 0.8125, 0.5712, 0.875, 0.6097, 0.875, 0.6097, 0.8125, 0.5712, 0.3125, 0.5712, 0.375, 0.6106, 0.375, 0.6104, 0.3125, 0.3852, 0.375, 0.3853, 0.4375, 0.5657, 0.4375, 0.5657, 0.375, 0.5712, 0.875, 0.5712, 0.9375, 0.6096, 0.9375, 0.6097, 0.875, 0.3849, 0.875, 0.3848, 0.9375, 0.5657, 0.9375, 0.5657, 0.875, 0.3853, 0.4375, 0.3854, 0.4505, 0.5657, 0.4501, 0.5657, 0.4375, 0.5712, 0.508, 0.5712, 0.7422, 0.607, 0.7423, 0.607, 0.5079, 0.3125, 0.5087, 0.3125, 0.7413, 0.3256, 0.7413, 0.3256, 0.5087, 0.25, 0.5087, 0.25, 0.7413, 0.3125, 0.7413, 0.3125, 0.5087, 0.5657, 0.375, 0.5657, 0.4375, 0.5712, 0.4375, 0.5712, 0.375, 0.3851, 0.3125, 0.3852, 0.375, 0.5657, 0.375, 0.5657, 0.3125, 0.1875, 0.5087, 0.1875, 0.7413, 0.25, 0.7413, 0.25, 0.5087, 0.723, 0.5077, 0.723, 0.7423, 0.75, 0.7423, 0.75, 0.5077, 0.3855, 0.5087, 0.3855, 0.7415, 0.5657, 0.7421, 0.5657, 0.5081, 0.3855, 0.008536, 0.3855, 0.2413, 0.5657, 0.2419, 0.5657, 0.007911, 0.5712, 0.2823, 0.5712, 0.3125, 0.6104, 0.3125, 0.6075, 0.2804, 0.5657, 0.4375, 0.5657, 0.4501, 0.5712, 0.4631, 0.5712, 0.4375, 0.5657, 0.875, 0.5657, 0.9375, 0.5712, 0.9375, 0.5712, 0.875, 0.385, 0.8125, 0.3849, 0.875, 0.5657, 0.875, 0.5657, 0.8125, 0.5712, 0.375, 0.5712, 0.4375, 0.6107, 0.4375, 0.6106, 0.375, 0.163, 0.7413, 0.125, 0.7413, 0.125, 0.7463, 0.1614, 0.75, 0.3855, 0.008536, 0.3851, 0.0, 0.3793, 0.0, 0.375, 0.008728, 0.3847, 0.9651, 0.375, 0.9636, 0.375, 0.9845, 0.3851, 1.0, 0.6069, 0.9691, 0.6114, 1.0, 0.623, 1.0, 0.625, 0.9848, 0.604, 0.007752, 0.625, 0.007687, 0.625, 0.002848, 0.6114, 0.0, 0.8515, 0.7423, 0.8598, 0.75, 0.8727, 0.75, 0.875, 0.7423, 0.163, 0.5087, 0.1621, 0.5, 0.1408, 0.5, 0.125, 0.5084, 0.3849, 0.2862, 0.3847, 0.25, 0.3786, 0.25, 0.375, 0.2871, 0.3855, 0.2413, 0.375, 0.2416, 0.375, 0.2468, 0.3847, 0.25, 0.8515, 0.5077, 0.875, 0.5087, 0.875, 0.5037, 0.8598, 0.5, 0.604, 0.2421, 0.6091, 0.25, 0.6207, 0.25, 0.625, 0.2413, 0.6075, 0.2804, 0.625, 0.2652, 0.625, 0.2522, 0.6091, 0.25, 0.3256, 0.7413, 0.3241, 0.75, 0.3692, 0.7488, 0.375, 0.7413, 0.385, 0.8024, 0.3853, 0.75, 0.3692, 0.7488, 0.375, 0.8009, 0.3855, 0.7415, 0.375, 0.7413, 0.3692, 0.7488, 0.3853, 0.75, 0.6516, 0.7423, 0.625, 0.7423, 0.624, 0.7504, 0.6478, 0.75, 0.607, 0.7423, 0.6096, 0.75, 0.624, 0.7504, 0.625, 0.7423, 0.6077, 0.7849, 0.625, 0.7728, 0.624, 0.7504, 0.6096, 0.75, 0.3854, 0.4505, 0.375, 0.4506, 0.3762, 0.494, 0.385, 0.5, 0.3256, 0.5087, 0.375, 0.5084, 0.3762, 0.494, 0.3256, 0.5, 0.3855, 0.5087, 0.385, 0.5, 0.3762, 0.494, 0.375, 0.5084, 0.6094, 0.4629, 0.6098, 0.5, 0.6254, 0.5014, 0.625, 0.4751, 0.607, 0.5079, 0.625, 0.5082, 0.6254, 0.5014, 0.6098, 0.5, 0.6516, 0.5077, 0.6499, 0.5, 0.6254, 0.5014, 0.625, 0.5082, 0.6609, 0.5077, 0.6875, 0.5077, 0.6875, 0.503, 0.6637, 0.5, 0.723, 0.5077, 0.707, 0.5, 0.6886, 0.5, 0.6875, 0.5077, 0.6107, 0.4375, 0.625, 0.4613, 0.625, 0.4425, 0.6211, 0.4181, 0.723, 0.7423, 0.6875, 0.7423, 0.6875, 0.7472, 0.7072, 0.75, 0.6609, 0.7423, 0.6628, 0.75, 0.6823, 0.75, 0.6875, 0.7423, 0.6097, 0.8125, 0.625, 0.8322, 0.625, 0.8136, 0.6177, 0.7878, 0.836, 0.7423, 0.8125, 0.7423, 0.8125, 0.7467, 0.8389, 0.75, 0.777, 0.7423, 0.79, 0.75, 0.8099, 0.75, 0.8125, 0.7423, 0.6096, 0.9375, 0.625, 0.9639, 0.625, 0.9441, 0.6189, 0.915, 0.777, 0.5077, 0.8125, 0.5074, 0.8125, 0.5036, 0.79, 0.5, 0.836, 0.5077, 0.8383, 0.5, 0.8188, 0.5, 0.8125, 0.5074, 0.6104, 0.3125, 0.625, 0.335, 0.625, 0.3151, 0.6154, 0.2867, 0.3855, 0.2413, 0.3855, 0.008536, 0.375, 0.008728, 0.375, 0.2416, 0.125, 0.5084, 0.125, 0.7413, 0.163, 0.7413, 0.163, 0.5087, 0.5712, 0.007838, 0.604, 0.007752, 0.6114, 0.0, 0.5712, 0.0, 0.5712, 1.0, 0.6114, 1.0, 0.6069, 0.9691, 0.5712, 0.9686, 0.604, 0.007752, 0.604, 0.2421, 0.625, 0.2413, 0.625, 0.007687, 0.875, 0.7423, 0.875, 0.5087, 0.8515, 0.5077, 0.8515, 0.7423, 0.5657, 0.2419, 0.3855, 0.2413, 0.3847, 0.25, 0.5654, 0.25, 0.5654, 0.25, 0.3847, 0.25, 0.3849, 0.2862, 0.5657, 0.2854, 0.3851, 0.3125, 0.3849, 0.2862, 0.375, 0.2871, 0.375, 0.3125, 0.1875, 0.5, 0.1621, 0.5, 0.163, 0.5087, 0.1875, 0.5087, 0.6107, 0.4375, 0.6094, 0.4629, 0.625, 0.4751, 0.625, 0.4613, 0.6637, 0.5, 0.6499, 0.5, 0.6516, 0.5077, 0.6609, 0.5077, 0.5657, 0.4501, 0.3854, 0.4505, 0.385, 0.5, 0.5654, 0.5, 0.5654, 0.5, 0.385, 0.5, 0.3855, 0.5087, 0.5657, 0.5081, 0.3855, 0.7415, 0.3855, 0.5087, 0.375, 0.5084, 0.375, 0.7413, 0.375, 0.7413, 0.375, 0.5084, 0.3256, 0.5087, 0.3256, 0.7413, 0.607, 0.5079, 0.607, 0.7423, 0.625, 0.7423, 0.625, 0.5082, 0.625, 0.5082, 0.625, 0.7423, 0.6516, 0.7423, 0.6516, 0.5077, 0.5657, 0.7421, 0.3855, 0.7415, 0.3853, 0.75, 0.5657, 0.75, 0.5657, 0.75, 0.3853, 0.75, 0.385, 0.8024, 0.5657, 0.801, 0.385, 0.8125, 0.385, 0.8024, 0.375, 0.8009, 0.375, 0.8125, 0.3125, 0.75, 0.3241, 0.75, 0.3256, 0.7413, 0.3125, 0.7413, 0.6096, 0.9375, 0.6069, 0.9691, 0.625, 0.9848, 0.625, 0.9639, 0.8389, 0.75, 0.8598, 0.75, 0.8515, 0.7423, 0.836, 0.7423, 0.3855, 0.008536, 0.5657, 0.007911, 0.5657, 0.0, 0.3851, 0.0, 0.3851, 1.0, 0.5657, 1.0, 0.5657, 0.9658, 0.3847, 0.9651, 0.5712, 0.242, 0.5657, 0.2419, 0.5654, 0.25, 0.571, 0.25, 0.571, 0.25, 0.5654, 0.25, 0.5657, 0.2854, 0.5712, 0.2823, 0.5712, 0.4631, 0.5657, 0.4501, 0.5654, 0.5, 0.5707, 0.5, 0.5707, 0.5, 0.5654, 0.5, 0.5657, 0.5081, 0.5712, 0.508, 0.5712, 0.7422, 0.5657, 0.7421, 0.5657, 0.75, 0.5708, 0.75, 0.5708, 0.75, 0.5657, 0.75, 0.5657, 0.801, 0.5712, 0.7852, 0.5657, 0.007911, 0.5712, 0.007838, 0.5712, 0.0, 0.5657, 0.0, 0.5657, 1.0, 0.5712, 1.0, 0.5712, 0.9686, 0.5657, 0.9658, 0.604, 0.2421, 0.5712, 0.242, 0.571, 0.25, 0.6091, 0.25, 0.6091, 0.25, 0.571, 0.25, 0.5712, 0.2823, 0.6075, 0.2804, 0.6094, 0.4629, 0.5712, 0.4631, 0.5707, 0.5, 0.6098, 0.5, 0.6098, 0.5, 0.5707, 0.5, 0.5712, 0.508, 0.607, 0.5079, 0.607, 0.7423, 0.5712, 0.7422, 0.5708, 0.75, 0.6096, 0.75, 0.6096, 0.75, 0.5708, 0.75, 0.5712, 0.7852, 0.6077, 0.7849, 0.3853, 0.4375, 0.3852, 0.375, 0.375, 0.375, 0.375, 0.4375, 0.3125, 0.5, 0.25, 0.5, 0.25, 0.5087, 0.3125, 0.5087, 0.6104, 0.3125, 0.6106, 0.375, 0.625, 0.375, 0.625, 0.335, 0.79, 0.5, 0.75, 0.5, 0.75, 0.5077, 0.777, 0.5077, 0.3848, 0.9375, 0.3849, 0.875, 0.375, 0.875, 0.375, 0.9375, 0.1875, 0.75, 0.25, 0.75, 0.25, 0.7413, 0.1875, 0.7413, 0.6097, 0.8125, 0.6097, 0.875, 0.625, 0.875, 0.625, 0.8322, 0.7072, 0.75, 0.75, 0.75, 0.75, 0.7423, 0.723, 0.7423, 0.6106, 0.375, 0.6107, 0.4375, 0.625, 0.418, 0.625, 0.375, 0.75, 0.5, 0.707, 0.5, 0.723, 0.5077, 0.75, 0.5077, 0.3849, 0.875, 0.385, 0.8125, 0.375, 0.8125, 0.375, 0.875, 0.25, 0.75, 0.3125, 0.75, 0.3125, 0.7413, 0.25, 0.7413, 0.3854, 0.4505, 0.3853, 0.4375, 0.375, 0.4375, 0.375, 0.4506, 0.3256, 0.5, 0.3125, 0.5, 0.3125, 0.5087, 0.3256, 0.5087, 0.6077, 0.7849, 0.6097, 0.8125, 0.625, 0.7878, 0.625, 0.7728, 0.6478, 0.75, 0.6628, 0.75, 0.6609, 0.7423, 0.6516, 0.7423, 0.6609, 0.5077, 0.6609, 0.7423, 0.6875, 0.7423, 0.6875, 0.5077, 0.6875, 0.5077, 0.6875, 0.7423, 0.723, 0.7423, 0.723, 0.5077, 0.3852, 0.375, 0.3851, 0.3125, 0.375, 0.3125, 0.375, 0.375, 0.25, 0.5, 0.1875, 0.5, 0.1875, 0.5087, 0.25, 0.5087, 0.6097, 0.875, 0.6096, 0.9375, 0.625, 0.915, 0.625, 0.875, 0.75, 0.75, 0.79, 0.75, 0.777, 0.7423, 0.75, 0.7423, 0.6075, 0.2804, 0.6104, 0.3125, 0.625, 0.2867, 0.625, 0.2652, 0.8598, 0.5, 0.8383, 0.5, 0.836, 0.5077, 0.8515, 0.5077, 0.3847, 0.9651, 0.3848, 0.9375, 0.375, 0.9375, 0.375, 0.9636, 0.1614, 0.75, 0.1875, 0.75, 0.1875, 0.7413, 0.163, 0.7413, 0.777, 0.5077, 0.777, 0.7423, 0.8125, 0.7423, 0.8125, 0.5074, 0.8125, 0.5074, 0.8125, 0.7423, 0.836, 0.7423, 0.836, 0.5077, 0.163, 0.5087, 0.163, 0.7413, 0.1875, 0.7413, 0.1875, 0.5087, 0.6664, 0.7408, 0.6664, 0.5568, 0.6664, 0.5568, 0.6664, 0.7408, 0.675, 0.5477, 0.8232, 0.5477, 0.8232, 0.5477, 0.675, 0.5477, 0.675, 0.5568, 0.8232, 0.5568, 0.8232, 0.7408, 0.675, 0.7408, 0.675, 0.7408, 0.8232, 0.7408, 0.8232, 0.5568, 0.675, 0.5568, 0.8318, 0.5568, 0.8318, 0.7408, 0.8318, 0.7408, 0.8318, 0.5568, 0.675, 0.75, 0.675, 0.75, 0.6709, 0.75, 0.6707, 0.75, 0.675, 0.75, 0.675, 0.7454, 0.6709, 0.7452, 0.6709, 0.75, 0.675, 0.7408, 0.6707, 0.7408, 0.6709, 0.7452, 0.675, 0.7454, 0.6707, 0.7408, 0.6664, 0.7408, 0.6664, 0.7452, 0.6709, 0.7452, 0.6664, 0.7408, 0.6664, 0.7454, 0.6664, 0.7452, 0.6664, 0.7408, 0.6664, 0.7454, 0.6707, 0.75, 0.6709, 0.75, 0.6664, 0.7452, 0.6709, 0.75, 0.6709, 0.7452, 0.6664, 0.7452, 0.8232, 0.75, 0.8275, 0.75, 0.8273, 0.75, 0.8232, 0.75, 0.8275, 0.75, 0.8318, 0.7454, 0.8318, 0.7452, 0.8273, 0.75, 0.8318, 0.7408, 0.8318, 0.7408, 0.8318, 0.7452, 0.8318, 0.7454, 0.8318, 0.7408, 0.8275, 0.7408, 0.8273, 0.7452, 0.8318, 0.7452, 0.8232, 0.7408, 0.8232, 0.7454, 0.8273, 0.7452, 0.8275, 0.7408, 0.8232, 0.7454, 0.8232, 0.75, 0.8273, 0.75, 0.8273, 0.7452, 0.8273, 0.75, 0.8318, 0.7452, 0.8273, 0.7452, 0.8318, 0.5568, 0.8318, 0.5523, 0.8318, 0.5525, 0.8318, 0.5568, 0.8318, 0.5523, 0.8275, 0.5477, 0.8273, 0.5477, 0.8318, 0.5525, 0.8232, 0.5477, 0.8232, 0.5477, 0.8273, 0.5477, 0.8275, 0.5477, 0.8232, 0.5477, 0.8232, 0.5523, 0.8273, 0.5525, 0.8273, 0.5477, 0.8232, 0.5568, 0.8275, 0.5568, 0.8273, 0.5525, 0.8232, 0.5523, 0.8275, 0.5568, 0.8318, 0.5568, 0.8318, 0.5525, 0.8273, 0.5525, 0.8318, 0.5525, 0.8273, 0.5477, 0.8273, 0.5525, 0.675, 0.5477, 0.6707, 0.5477, 0.6709, 0.5477, 0.675, 0.5477, 0.6707, 0.5477, 0.6664, 0.5523, 0.6664, 0.5525, 0.6709, 0.5477, 0.6664, 0.5568, 0.6664, 0.5568, 0.6664, 0.5525, 0.6664, 0.5523, 0.6664, 0.5568, 0.6707, 0.5568, 0.6709, 0.5525, 0.6664, 0.5525, 0.675, 0.5568, 0.675, 0.5523, 0.6709, 0.5525, 0.6707, 0.5568, 0.675, 0.5523, 0.675, 0.5477, 0.6709, 0.5477, 0.6709, 0.5525, 0.6709, 0.5477, 0.6664, 0.5525, 0.6709, 0.5525, 0.675, 0.75, 0.6707, 0.75, 0.6709, 0.75, 0.675, 0.75, 0.6707, 0.75, 0.6664, 0.7454, 0.6664, 0.7452, 0.6709, 0.75, 0.6664, 0.7408, 0.6664, 0.7408, 0.6664, 0.7452, 0.6664, 0.7454, 0.6664, 0.7408, 0.6707, 0.7408, 0.6709, 0.7452, 0.6664, 0.7452, 0.675, 0.7408, 0.675, 0.7454, 0.6709, 0.7452, 0.6707, 0.7408, 0.675, 0.7454, 0.675, 0.75, 0.6709, 0.75, 0.6709, 0.7452, 0.6709, 0.75, 0.6664, 0.7452, 0.6709, 0.7452, 0.8232, 0.75, 0.8232, 0.75, 0.8273, 0.75, 0.8275, 0.75, 0.8232, 0.75, 0.8232, 0.7454, 0.8273, 0.7452, 0.8273, 0.75, 0.8232, 0.7408, 0.8275, 0.7408, 0.8273, 0.7452, 0.8232, 0.7454, 0.8275, 0.7408, 0.8318, 0.7408, 0.8318, 0.7452, 0.8273, 0.7452, 0.8318, 0.7408, 0.8318, 0.7454, 0.8318, 0.7452, 0.8318, 0.7408, 0.8318, 0.7454, 0.8275, 0.75, 0.8273, 0.75, 0.8318, 0.7452, 0.8273, 0.75, 0.8273, 0.7452, 0.8318, 0.7452, 0.8318, 0.5568, 0.8318, 0.5568, 0.8318, 0.5525, 0.8318, 0.5523, 0.8318, 0.5568, 0.8275, 0.5568, 0.8273, 0.5525, 0.8318, 0.5525, 0.8232, 0.5568, 0.8232, 0.5523, 0.8273, 0.5525, 0.8275, 0.5568, 0.8232, 0.5523, 0.8232, 0.5477, 0.8273, 0.5477, 0.8273, 0.5525, 0.8232, 0.5477, 0.8275, 0.5477, 0.8273, 0.5477, 0.8232, 0.5477, 0.8275, 0.5477, 0.8318, 0.5523, 0.8318, 0.5525, 0.8273, 0.5477, 0.8318, 0.5525, 0.8273, 0.5525, 0.8273, 0.5477, 0.675, 0.5477, 0.675, 0.5477, 0.6709, 0.5477, 0.6707, 0.5477, 0.675, 0.5477, 0.675, 0.5523, 0.6709, 0.5525, 0.6709, 0.5477, 0.675, 0.5568, 0.6707, 0.5568, 0.6709, 0.5525, 0.675, 0.5523, 0.6707, 0.5568, 0.6664, 0.5568, 0.6664, 0.5525, 0.6709, 0.5525, 0.6664, 0.5568, 0.6664, 0.5523, 0.6664, 0.5525, 0.6664, 0.5568, 0.6664, 0.5523, 0.6707, 0.5477, 0.6709, 0.5477, 0.6664, 0.5525, 0.6709, 0.5477, 0.6709, 0.5525, 0.6664, 0.5525, 0.675, 0.75, 0.8232, 0.75, 0.8232, 0.75, 0.675, 0.75, 0.675, 0.75, 0.8232, 0.75, 0.8232, 0.7454, 0.675, 0.7454, 0.675, 0.7454, 0.8232, 0.7454, 0.8232, 0.7408, 0.675, 0.7408, 0.8232, 0.5568, 0.8232, 0.7408, 0.8275, 0.7408, 0.8275, 0.5568, 0.8275, 0.5568, 0.8275, 0.7408, 0.8318, 0.7408, 0.8318, 0.5568, 0.8318, 0.5568, 0.8318, 0.7408, 0.8318, 0.7408, 0.8318, 0.5568, 0.8232, 0.5477, 0.675, 0.5477, 0.675, 0.5477, 0.8232, 0.5477, 0.8232, 0.5477, 0.675, 0.5477, 0.675, 0.5523, 0.8232, 0.5523, 0.8232, 0.5523, 0.675, 0.5523, 0.675, 0.5568, 0.8232, 0.5568, 0.6664, 0.5568, 0.6664, 0.7408, 0.6664, 0.7408, 0.6664, 0.5568, 0.6664, 0.5568, 0.6664, 0.7408, 0.6707, 0.7408, 0.6707, 0.5568, 0.6707, 0.5568, 0.6707, 0.7408, 0.675, 0.7408, 0.675, 0.5568, 0.675, 0.7408, 0.8232, 0.7408, 0.8232, 0.7454, 0.675, 0.7454, 0.675, 0.7454, 0.8232, 0.7454, 0.8232, 0.75, 0.675, 0.75, 0.675, 0.75, 0.8232, 0.75, 0.8232, 0.75, 0.675, 0.75, 0.8318, 0.5568, 0.8318, 0.7408, 0.8318, 0.7408, 0.8318, 0.5568, 0.8318, 0.5568, 0.8318, 0.7408, 0.8275, 0.7408, 0.8275, 0.5568, 0.8275, 0.5568, 0.8275, 0.7408, 0.8232, 0.7408, 0.8232, 0.5568, 0.8232, 0.5568, 0.675, 0.5568, 0.675, 0.5523, 0.8232, 0.5523, 0.8232, 0.5523, 0.675, 0.5523, 0.675, 0.5477, 0.8232, 0.5477, 0.8232, 0.5477, 0.675, 0.5477, 0.675, 0.5477, 0.8232, 0.5477, 0.675, 0.5568, 0.675, 0.7408, 0.6707, 0.7408, 0.6707, 0.5568, 0.6707, 0.5568, 0.6707, 0.7408, 0.6664, 0.7408, 0.6664, 0.5568, 0.6664, 0.5568, 0.6664, 0.7408, 0.6664, 0.7408, 0.6664, 0.5568, 0.8232, 0.75, 0.8232, 0.75, 0.8275, 0.75, 0.8275, 0.75, 0.8275, 0.75, 0.8275, 0.75, 0.8318, 0.7454, 0.8318, 0.7454, 0.8318, 0.7454, 0.8318, 0.7454, 0.8318, 0.7408, 0.8318, 0.7408, 0.8232, 0.5477, 0.8232, 0.5477, 0.8275, 0.5477, 0.8275, 0.5477, 0.8275, 0.5477, 0.8275, 0.5477, 0.8318, 0.5523, 0.8318, 0.5523, 0.8318, 0.5523, 0.8318, 0.5523, 0.8318, 0.5568, 0.8318, 0.5568, 0.6664, 0.5568, 0.6664, 0.5568, 0.6664, 0.5523, 0.6664, 0.5523, 0.6664, 0.5523, 0.6664, 0.5523, 0.6707, 0.5477, 0.6707, 0.5477, 0.6707, 0.5477, 0.6707, 0.5477, 0.675, 0.5477, 0.675, 0.5477, 0.6664, 0.7408, 0.6664, 0.7408, 0.6664, 0.7454, 0.6664, 0.7454, 0.6664, 0.7454, 0.6664, 0.7454, 0.6707, 0.75, 0.6707, 0.75, 0.6707, 0.75, 0.6707, 0.75, 0.675, 0.75, 0.675, 0.75, 0.8232, 0.75, 0.675, 0.75, 0.675, 0.75, 0.8232, 0.75, 0.836, 0.5077, 0.8515, 0.5077, 0.8515, 0.7423, 0.836, 0.7423, 0.5657, 0.9375, 0.5712, 0.9375, 0.5712, 0.9679, 0.5657, 0.9649, 0.5712, 0.7848, 0.608, 0.7843, 0.61, 0.8125, 0.5712, 0.8125, 0.5712, 0.007838, 0.604, 0.007752, 0.604, 0.2421, 0.5712, 0.242, 0.6516, 0.5077, 0.6609, 0.5077, 0.6609, 0.7423, 0.6516, 0.7423, 0.3854, 0.2879, 0.5657, 0.288, 0.5657, 0.3125, 0.3854, 0.3125, 0.5712, 0.9375, 0.6098, 0.9375, 0.6068, 0.9689, 0.5712, 0.9679, 0.3855, 0.799, 0.5657, 0.799, 0.5657, 0.8125, 0.3853, 0.8125, 0.5712, 0.4375, 0.6109, 0.4375, 0.6088, 0.4671, 0.5712, 0.4661, 0.385, 0.9375, 0.5657, 0.9375, 0.5657, 0.9649, 0.3849, 0.9643, 0.5657, 0.007911, 0.5712, 0.007838, 0.5712, 0.242, 0.5657, 0.2419, 0.5657, 0.799, 0.5712, 0.7848, 0.5712, 0.8125, 0.5657, 0.8125, 0.5657, 0.5081, 0.5712, 0.508, 0.5712, 0.7422, 0.5657, 0.7421, 0.5657, 0.288, 0.5712, 0.2856, 0.5712, 0.3125, 0.5657, 0.3125, 0.5657, 0.3125, 0.5712, 0.3125, 0.5712, 0.375, 0.5657, 0.375, 0.5657, 0.8125, 0.5712, 0.8125, 0.5712, 0.875, 0.5657, 0.875, 0.75, 0.5077, 0.777, 0.5077, 0.777, 0.7423, 0.75, 0.7423, 0.5712, 0.8125, 0.61, 0.8125, 0.61, 0.875, 0.5712, 0.875, 0.5712, 0.3125, 0.611, 0.3125, 0.611, 0.375, 0.5712, 0.375, 0.3854, 0.3125, 0.5657, 0.3125, 0.5657, 0.375, 0.3853, 0.375, 0.5712, 0.875, 0.61, 0.875, 0.6098, 0.9375, 0.5712, 0.9375, 0.5712, 0.375, 0.611, 0.375, 0.6109, 0.4375, 0.5712, 0.4375, 0.3853, 0.4375, 0.5657, 0.4375, 0.5657, 0.4519, 0.3852, 0.4514, 0.5712, 0.508, 0.607, 0.5079, 0.607, 0.7423, 0.5712, 0.7422, 0.3125, 0.5087, 0.3256, 0.5087, 0.3256, 0.7413, 0.3125, 0.7413, 0.25, 0.5087, 0.3125, 0.5087, 0.3125, 0.7413, 0.25, 0.7413, 0.5657, 0.375, 0.5712, 0.375, 0.5712, 0.4375, 0.5657, 0.4375, 0.1875, 0.5087, 0.25, 0.5087, 0.25, 0.7413, 0.1875, 0.7413, 0.3853, 0.375, 0.5657, 0.375, 0.5657, 0.4375, 0.3853, 0.4375, 0.385, 0.875, 0.5657, 0.875, 0.5657, 0.9375, 0.385, 0.9375, 0.3855, 0.5087, 0.5657, 0.5081, 0.5657, 0.7421, 0.3855, 0.7415, 0.3855, 0.008536, 0.5657, 0.007911, 0.5657, 0.2419, 0.3855, 0.2413, 0.5712, 0.2856, 0.6094, 0.2848, 0.611, 0.3125, 0.5712, 0.3125, 0.5657, 0.4375, 0.5712, 0.4375, 0.5712, 0.4661, 0.5657, 0.4519, 0.5657, 0.875, 0.5712, 0.875, 0.5712, 0.9375, 0.5657, 0.9375, 0.3853, 0.8125, 0.5657, 0.8125, 0.5657, 0.875, 0.385, 0.875, 0.723, 0.5077, 0.75, 0.5077, 0.75, 0.7423, 0.723, 0.7423, 0.163, 0.7413, 0.1618, 0.75, 0.1407, 0.75, 0.125, 0.7413, 0.3849, 0.9643, 0.3852, 1.0, 0.3793, 1.0, 0.375, 0.9632, 0.3855, 0.008536, 0.375, 0.008728, 0.375, 0.003717, 0.3852, 0.0, 0.6068, 0.9689, 0.625, 0.9848, 0.625, 0.9977, 0.6114, 1.0, 0.8515, 0.7423, 0.875, 0.7423, 0.875, 0.7472, 0.8598, 0.75, 0.604, 0.007752, 0.6114, 0.0, 0.623, 0.0, 0.625, 0.007687, 0.163, 0.5087, 0.125, 0.5084, 0.125, 0.5032, 0.1629, 0.5, 0.3855, 0.2413, 0.3849, 0.25, 0.3787, 0.25, 0.375, 0.2416, 0.3854, 0.2879, 0.375, 0.2879, 0.375, 0.2662, 0.3849, 0.25, 0.8515, 0.5077, 0.8568, 0.5, 0.8717, 0.5, 0.875, 0.5087, 0.6094, 0.2848, 0.6108, 0.25, 0.6216, 0.25, 0.625, 0.2682, 0.604, 0.2421, 0.625, 0.2413, 0.625, 0.2463, 0.6108, 0.25, 0.3256, 0.7413, 0.375, 0.7413, 0.3765, 0.7557, 0.3258, 0.75, 0.3855, 0.7415, 0.3855, 0.75, 0.3765, 0.7557, 0.375, 0.7413, 0.3855, 0.799, 0.375, 0.7992, 0.3765, 0.7557, 0.3855, 0.75, 0.6516, 0.7423, 0.6477, 0.75, 0.6255, 0.7489, 0.625, 0.7423, 0.608, 0.7843, 0.6097, 0.75, 0.6255, 0.7489, 0.625, 0.7727, 0.607, 0.7423, 0.625, 0.7423, 0.6255, 0.7489, 0.6097, 0.75, 0.3852, 0.4514, 0.3849, 0.5, 0.3693, 0.5011, 0.375, 0.451, 0.3855, 0.5087, 0.375, 0.5084, 0.3693, 0.5011, 0.3849, 0.5, 0.3256, 0.5087, 0.326, 0.5, 0.3693, 0.5011, 0.375, 0.5084, 0.6088, 0.4671, 0.625, 0.4773, 0.6235, 0.4999, 0.6088, 0.5, 0.6516, 0.5077, 0.625, 0.5082, 0.6235, 0.4999, 0.6477, 0.5, 0.607, 0.5079, 0.6088, 0.5, 0.6235, 0.4999, 0.625, 0.5082, 0.6109, 0.4375, 0.625, 0.4181, 0.625, 0.4364, 0.6182, 0.4612, 0.723, 0.5077, 0.6875, 0.5077, 0.6875, 0.503, 0.7069, 0.5, 0.6609, 0.5077, 0.6638, 0.5, 0.6826, 0.5, 0.6875, 0.5077, 0.723, 0.7423, 0.707, 0.75, 0.6886, 0.75, 0.6875, 0.7423, 0.61, 0.8125, 0.625, 0.7881, 0.625, 0.8073, 0.621, 0.832, 0.6609, 0.7423, 0.6875, 0.7423, 0.6875, 0.7472, 0.6631, 0.75, 0.6098, 0.9375, 0.625, 0.915, 0.625, 0.9349, 0.6151, 0.9637, 0.777, 0.7423, 0.8125, 0.7423, 0.8125, 0.7467, 0.79, 0.75, 0.836, 0.7423, 0.8387, 0.75, 0.819, 0.75, 0.8125, 0.7423, 0.777, 0.5077, 0.79, 0.5, 0.8099, 0.5, 0.8125, 0.5074, 0.611, 0.3125, 0.625, 0.2871, 0.625, 0.3064, 0.6192, 0.3348, 0.836, 0.5077, 0.8125, 0.5074, 0.8125, 0.5035, 0.8379, 0.5, 0.163, 0.5087, 0.163, 0.7413, 0.125, 0.7413, 0.125, 0.5084, 0.375, 0.2416, 0.375, 0.008728, 0.3855, 0.008536, 0.3855, 0.2413, 0.5712, 0.9679, 0.6068, 0.9689, 0.6114, 1.0, 0.5712, 1.0, 0.5712, 0.0, 0.6114, 0.0, 0.604, 0.007752, 0.5712, 0.007838, 0.8515, 0.7423, 0.8515, 0.5077, 0.875, 0.5087, 0.875, 0.7423, 0.625, 0.007687, 0.625, 0.2413, 0.604, 0.2421, 0.604, 0.007752, 0.5657, 0.288, 0.3854, 0.2879, 0.3849, 0.25, 0.5654, 0.25, 0.5654, 0.25, 0.3849, 0.25, 0.3855, 0.2413, 0.5657, 0.2419, 0.1875, 0.5087, 0.163, 0.5087, 0.1629, 0.5, 0.1875, 0.5, 0.375, 0.3125, 0.375, 0.2879, 0.3854, 0.2879, 0.3854, 0.3125, 0.6609, 0.5077, 0.6516, 0.5077, 0.6477, 0.5, 0.6638, 0.5, 0.625, 0.4612, 0.625, 0.4773, 0.6088, 0.4671, 0.6109, 0.4375, 0.5657, 0.5081, 0.3855, 0.5087, 0.3849, 0.5, 0.5654, 0.5, 0.5654, 0.5, 0.3849, 0.5, 0.3852, 0.4514, 0.5657, 0.4519, 0.3256, 0.7413, 0.3256, 0.5087, 0.375, 0.5084, 0.375, 0.7413, 0.375, 0.7413, 0.375, 0.5084, 0.3855, 0.5087, 0.3855, 0.7415, 0.6516, 0.5077, 0.6516, 0.7423, 0.625, 0.7423, 0.625, 0.5082, 0.625, 0.5082, 0.625, 0.7423, 0.607, 0.7423, 0.607, 0.5079, 0.5657, 0.799, 0.3855, 0.799, 0.3855, 0.75, 0.5657, 0.75, 0.5657, 0.75, 0.3855, 0.75, 0.3855, 0.7415, 0.5657, 0.7421, 0.3125, 0.7413, 0.3256, 0.7413, 0.3258, 0.75, 0.3125, 0.75, 0.375, 0.8125, 0.375, 0.7992, 0.3855, 0.799, 0.3853, 0.8125, 0.836, 0.7423, 0.8515, 0.7423, 0.8598, 0.75, 0.8387, 0.75, 0.625, 0.9637, 0.625, 0.9848, 0.6068, 0.9689, 0.6098, 0.9375, 0.3849, 0.9643, 0.5657, 0.9649, 0.5657, 1.0, 0.3852, 1.0, 0.3852, 0.0, 0.5657, 0.0, 0.5657, 0.007911, 0.3855, 0.008536, 0.5712, 0.2856, 0.5657, 0.288, 0.5654, 0.25, 0.571, 0.25, 0.571, 0.25, 0.5654, 0.25, 0.5657, 0.2419, 0.5712, 0.242, 0.5712, 0.508, 0.5657, 0.5081, 0.5654, 0.5, 0.5707, 0.5, 0.5707, 0.5, 0.5654, 0.5, 0.5657, 0.4519, 0.5712, 0.4661, 0.5712, 0.7848, 0.5657, 0.799, 0.5657, 0.75, 0.5708, 0.75, 0.5708, 0.75, 0.5657, 0.75, 0.5657, 0.7421, 0.5712, 0.7422, 0.5657, 0.9649, 0.5712, 0.9679, 0.5712, 1.0, 0.5657, 1.0, 0.5657, 0.0, 0.5712, 0.0, 0.5712, 0.007838, 0.5657, 0.007911, 0.6094, 0.2848, 0.5712, 0.2856, 0.571, 0.25, 0.6108, 0.25, 0.6108, 0.25, 0.571, 0.25, 0.5712, 0.242, 0.604, 0.2421, 0.607, 0.5079, 0.5712, 0.508, 0.5707, 0.5, 0.6088, 0.5, 0.6088, 0.5, 0.5707, 0.5, 0.5712, 0.4661, 0.6088, 0.4671, 0.608, 0.7843, 0.5712, 0.7848, 0.5708, 0.75, 0.6097, 0.75, 0.6097, 0.75, 0.5708, 0.75, 0.5712, 0.7422, 0.607, 0.7423, 0.3125, 0.5087, 0.25, 0.5087, 0.25, 0.5, 0.3125, 0.5, 0.375, 0.4375, 0.375, 0.375, 0.3853, 0.375, 0.3853, 0.4375, 0.777, 0.5077, 0.75, 0.5077, 0.75, 0.5, 0.79, 0.5, 0.625, 0.335, 0.625, 0.375, 0.611, 0.375, 0.611, 0.3125, 0.1875, 0.7413, 0.25, 0.7413, 0.25, 0.75, 0.1875, 0.75, 0.375, 0.9375, 0.375, 0.875, 0.385, 0.875, 0.385, 0.9375, 0.723, 0.7423, 0.75, 0.7423, 0.75, 0.75, 0.707, 0.75, 0.625, 0.832, 0.625, 0.875, 0.61, 0.875, 0.61, 0.8125, 0.75, 0.5077, 0.723, 0.5077, 0.7069, 0.5, 0.75, 0.5, 0.625, 0.375, 0.625, 0.4181, 0.6109, 0.4375, 0.611, 0.375, 0.25, 0.7413, 0.3125, 0.7413, 0.3125, 0.75, 0.25, 0.75, 0.375, 0.875, 0.375, 0.8125, 0.3853, 0.8125, 0.385, 0.875, 0.3256, 0.5087, 0.3125, 0.5087, 0.3125, 0.5, 0.326, 0.5, 0.375, 0.451, 0.375, 0.4375, 0.3853, 0.4375, 0.3852, 0.4514, 0.6516, 0.7423, 0.6609, 0.7423, 0.6631, 0.75, 0.6477, 0.75, 0.625, 0.7727, 0.625, 0.7881, 0.61, 0.8125, 0.608, 0.7843, 0.723, 0.5077, 0.723, 0.7423, 0.6875, 0.7423, 0.6875, 0.5077, 0.6875, 0.5077, 0.6875, 0.7423, 0.6609, 0.7423, 0.6609, 0.5077, 0.25, 0.5087, 0.1875, 0.5087, 0.1875, 0.5, 0.25, 0.5, 0.375, 0.375, 0.375, 0.3125, 0.3854, 0.3125, 0.3853, 0.375, 0.75, 0.7423, 0.777, 0.7423, 0.79, 0.75, 0.75, 0.75, 0.625, 0.875, 0.625, 0.915, 0.6098, 0.9375, 0.61, 0.875, 0.8515, 0.5077, 0.836, 0.5077, 0.8379, 0.5, 0.8568, 0.5, 0.625, 0.2682, 0.625, 0.2871, 0.611, 0.3125, 0.6094, 0.2848, 0.163, 0.7413, 0.1875, 0.7413, 0.1875, 0.75, 0.1618, 0.75, 0.375, 0.9632, 0.375, 0.9375, 0.385, 0.9375, 0.3849, 0.9643, 0.836, 0.5077, 0.836, 0.7423, 0.8125, 0.7423, 0.8125, 0.5074, 0.8125, 0.5074, 0.8125, 0.7423, 0.777, 0.7423, 0.777, 0.5077, 0.163, 0.5087, 0.1875, 0.5087, 0.1875, 0.7413, 0.163, 0.7413, 0.3898, 0.7589, 0.6102, 0.7589, 0.6102, 0.9911, 0.3898, 0.9911, 0.3898, 0.5072, 0.6102, 0.5071, 0.6102, 0.7429, 0.3898, 0.7428, 0.6339, 0.507, 0.8661, 0.507, 0.8661, 0.743, 0.6339, 0.743, 0.3898, 0.007163, 0.6102, 0.007082, 0.6102, 0.2429, 0.3898, 0.2428, 0.3898, 0.2589, 0.6102, 0.2589, 0.6102, 0.4911, 0.3898, 0.4911, 0.1339, 0.7428, 0.1339, 0.75, 0.1288, 0.75, 0.125, 0.7428, 0.3898, 0.9911, 0.3898, 1.0, 0.3813, 1.0, 0.375, 0.9911, 0.3898, 0.007163, 0.375, 0.007204, 0.375, 0.003046, 0.3898, 0.0, 0.6102, 0.9911, 0.625, 0.9911, 0.625, 0.9962, 0.6102, 1.0, 0.8661, 0.743, 0.875, 0.743, 0.875, 0.747, 0.8661, 0.75, 0.6102, 0.007082, 0.6102, 0.0, 0.6187, 0.0, 0.625, 0.007042, 0.1339, 0.5072, 0.125, 0.5071, 0.125, 0.5029, 0.1339, 0.5, 0.3898, 0.2428, 0.3896, 0.25, 0.381, 0.25, 0.375, 0.2429, 0.3898, 0.2589, 0.375, 0.2589, 0.375, 0.2538, 0.3896, 0.25, 0.8661, 0.507, 0.8661, 0.5, 0.8712, 0.5, 0.875, 0.5071, 0.6102, 0.2589, 0.61, 0.25, 0.6184, 0.25, 0.625, 0.2589, 0.6102, 0.2429, 0.625, 0.2429, 0.625, 0.2469, 0.61, 0.25, 0.3661, 0.7428, 0.375, 0.7428, 0.3771, 0.7502, 0.3661, 0.75, 0.3898, 0.7428, 0.3898, 0.75, 0.3771, 0.7502, 0.375, 0.7428, 0.3898, 0.7589, 0.375, 0.7589, 0.3771, 0.7502, 0.3898, 0.75, 0.6339, 0.743, 0.6339, 0.75, 0.6242, 0.749, 0.625, 0.743, 0.6102, 0.7589, 0.6102, 0.75, 0.6242, 0.749, 0.625, 0.7589, 0.6102, 0.7429, 0.625, 0.743, 0.6242, 0.749, 0.6102, 0.75, 0.3661, 0.5072, 0.3661, 0.5, 0.3757, 0.501, 0.375, 0.5071, 0.3898, 0.4911, 0.3896, 0.5, 0.3757, 0.501, 0.375, 0.4911, 0.3898, 0.5072, 0.375, 0.5071, 0.3757, 0.501, 0.3896, 0.5, 0.6339, 0.507, 0.625, 0.5071, 0.6228, 0.4998, 0.6339, 0.5, 0.6102, 0.5071, 0.61, 0.5, 0.6228, 0.4998, 0.625, 0.5071, 0.6102, 0.4911, 0.625, 0.4911, 0.6228, 0.4998, 0.61, 0.5, 0.1339, 0.5072, 0.1339, 0.7428, 0.125, 0.7428, 0.125, 0.5071, 0.375, 0.2429, 0.375, 0.007204, 0.3898, 0.007163, 0.3898, 0.2428, 0.3898, 0.9911, 0.6102, 0.9911, 0.6102, 1.0, 0.3898, 1.0, 0.3898, 0.0, 0.6102, 0.0, 0.6102, 0.007082, 0.3898, 0.007163, 0.8661, 0.743, 0.8661, 0.507, 0.875, 0.5071, 0.875, 0.743, 0.625, 0.007042, 0.625, 0.2429, 0.6102, 0.2429, 0.6102, 0.007082, 0.6102, 0.2589, 0.3898, 0.2589, 0.3896, 0.25, 0.61, 0.25, 0.61, 0.25, 0.3896, 0.25, 0.3898, 0.2428, 0.6102, 0.2429, 0.3661, 0.5072, 0.1339, 0.5072, 0.1339, 0.5, 0.3661, 0.5, 0.375, 0.4911, 0.375, 0.2589, 0.3898, 0.2589, 0.3898, 0.4911, 0.8661, 0.507, 0.6339, 0.507, 0.6339, 0.5, 0.8661, 0.5, 0.625, 0.2589, 0.625, 0.4911, 0.6102, 0.4911, 0.6102, 0.2589, 0.6102, 0.5071, 0.3898, 0.5072, 0.3896, 0.5, 0.61, 0.5, 0.61, 0.5, 0.3896, 0.5, 0.3898, 0.4911, 0.6102, 0.4911, 0.3661, 0.7428, 0.3661, 0.5072, 0.375, 0.5071, 0.375, 0.7428, 0.375, 0.7428, 0.375, 0.5071, 0.3898, 0.5072, 0.3898, 0.7428, 0.6339, 0.507, 0.6339, 0.743, 0.625, 0.743, 0.625, 0.5071, 0.625, 0.5071, 0.625, 0.743, 0.6102, 0.7429, 0.6102, 0.5071, 0.6102, 0.7589, 0.3898, 0.7589, 0.3898, 0.75, 0.6102, 0.75, 0.6102, 0.75, 0.3898, 0.75, 0.3898, 0.7428, 0.6102, 0.7429, 0.1339, 0.7428, 0.3661, 0.7428, 0.3661, 0.75, 0.1339, 0.75, 0.375, 0.9911, 0.375, 0.7589, 0.3898, 0.7589, 0.3898, 0.9911, 0.6339, 0.743, 0.8661, 0.743, 0.8661, 0.75, 0.6339, 0.75, 0.625, 0.7589, 0.625, 0.9911, 0.6102, 0.9911, 0.6102, 0.7589, 0.1339, 0.5072, 0.3661, 0.5072, 0.3661, 0.7428, 0.1339, 0.7428, 0.3862, 0.8135, 0.6138, 0.8126, 0.6138, 0.9374, 0.3862, 0.9365, 0.3863, 0.5131, 0.6137, 0.5131, 0.6137, 0.7369, 0.3863, 0.7369, 0.6875, 0.5131, 0.8125, 0.5131, 0.8125, 0.7369, 0.6875, 0.7369, 0.3862, 0.01307, 0.6138, 0.01307, 0.6138, 0.2369, 0.3862, 0.2369, 0.3862, 0.3135, 0.6138, 0.3126, 0.6138, 0.4374, 0.3862, 0.4365, 0.1885, 0.7369, 0.189, 0.7435, 0.1591, 0.7432, 0.1572, 0.7369, 0.189, 0.7435, 0.1903, 0.75, 0.16, 0.75, 0.1591, 0.7432, 0.3862, 0.9365, 0.3862, 0.9682, 0.3808, 0.9669, 0.3806, 0.9365, 0.3862, 0.9682, 0.3862, 1.0, 0.381, 1.0, 0.3808, 0.9669, 0.3862, 0.01307, 0.3807, 0.01307, 0.381, 0.00682, 0.3862, 0.006544, 0.3807, 0.01307, 0.375, 0.01307, 0.375, 0.00682, 0.381, 0.00682, 0.1591, 0.7432, 0.16, 0.75, 0.125, 0.7432, 0.6138, 0.9374, 0.6194, 0.9375, 0.6192, 0.9674, 0.6138, 0.9687, 0.6194, 0.9375, 0.625, 0.9375, 0.625, 0.9674, 0.6192, 0.9674, 0.8125, 0.7369, 0.8437, 0.7369, 0.8424, 0.7432, 0.8125, 0.7435, 0.8437, 0.7369, 0.875, 0.7369, 0.875, 0.7432, 0.8424, 0.7432, 0.6138, 0.01307, 0.6138, 0.006544, 0.6192, 0.00682, 0.6194, 0.01307, 0.6138, 0.006544, 0.6138, 0.0, 0.6192, 0.0, 0.6192, 0.00682, 0.6192, 0.9674, 0.625, 0.9674, 0.6192, 1.0, 0.1885, 0.5131, 0.1572, 0.5131, 0.1591, 0.5068, 0.189, 0.5065, 0.1572, 0.5131, 0.125, 0.5131, 0.125, 0.5068, 0.1591, 0.5068, 0.3862, 0.2369, 0.3862, 0.2435, 0.381, 0.2432, 0.3807, 0.2369, 0.3862, 0.2435, 0.3862, 0.2818, 0.3808, 0.2831, 0.381, 0.2432, 0.3862, 0.3135, 0.3806, 0.3135, 0.3808, 0.2831, 0.3862, 0.2818, 0.3806, 0.3135, 0.375, 0.314, 0.375, 0.2841, 0.3808, 0.2831, 0.1591, 0.5068, 0.125, 0.5068, 0.16, 0.5, 0.8125, 0.5131, 0.8125, 0.5065, 0.8424, 0.5068, 0.8437, 0.5131, 0.8125, 0.5065, 0.8125, 0.5, 0.8424, 0.5, 0.8424, 0.5068, 0.6138, 0.3126, 0.6138, 0.2813, 0.6192, 0.2826, 0.6194, 0.3125, 0.6138, 0.2813, 0.6138, 0.2435, 0.6192, 0.2432, 0.6192, 0.2826, 0.6138, 0.2369, 0.6194, 0.2369, 0.6192, 0.2432, 0.6138, 0.2435, 0.6194, 0.2369, 0.625, 0.2369, 0.625, 0.2432, 0.6192, 0.2432, 0.8424, 0.5068, 0.8424, 0.5, 0.875, 0.5068, 0.3115, 0.7369, 0.3437, 0.7369, 0.3429, 0.7432, 0.312, 0.7435, 0.3437, 0.7369, 0.3805, 0.7369, 0.3807, 0.7432, 0.3429, 0.7432, 0.3863, 0.7369, 0.3862, 0.7435, 0.3807, 0.7432, 0.3805, 0.7369, 0.3862, 0.7435, 0.3863, 0.7818, 0.3809, 0.7831, 0.3807, 0.7432, 0.3862, 0.8135, 0.3806, 0.8135, 0.3809, 0.7831, 0.3863, 0.7818, 0.3806, 0.8135, 0.375, 0.813, 0.375, 0.7821, 0.3809, 0.7831, 0.3429, 0.7432, 0.375, 0.7432, 0.3438, 0.75, 0.6875, 0.7369, 0.6875, 0.7435, 0.6577, 0.7432, 0.6563, 0.7369, 0.6875, 0.7435, 0.6876, 0.75, 0.6577, 0.75, 0.6577, 0.7432, 0.6138, 0.8126, 0.6138, 0.7813, 0.6191, 0.7826, 0.6194, 0.8125, 0.6138, 0.7813, 0.6137, 0.7435, 0.6191, 0.7432, 0.6191, 0.7826, 0.6137, 0.7369, 0.6194, 0.7369, 0.6191, 0.7432, 0.6137, 0.7435, 0.6194, 0.7369, 0.6563, 0.7369, 0.6577, 0.7432, 0.6191, 0.7432, 0.6577, 0.7432, 0.6577, 0.75, 0.625, 0.7432, 0.3115, 0.5131, 0.312, 0.5065, 0.3429, 0.5068, 0.3437, 0.5131, 0.312, 0.5065, 0.3133, 0.5, 0.3438, 0.5, 0.3429, 0.5068, 0.3862, 0.4365, 0.3863, 0.4682, 0.3809, 0.4669, 0.3806, 0.4365, 0.3863, 0.4682, 0.3862, 0.5065, 0.3807, 0.5068, 0.3809, 0.4669, 0.3863, 0.5131, 0.3805, 0.5131, 0.3807, 0.5068, 0.3862, 0.5065, 0.3805, 0.5131, 0.3437, 0.5131, 0.3429, 0.5068, 0.3807, 0.5068, 0.3429, 0.5068, 0.3438, 0.5, 0.375, 0.5068, 0.6875, 0.5131, 0.6563, 0.5131, 0.6577, 0.5068, 0.6875, 0.5065, 0.6563, 0.5131, 0.6194, 0.5131, 0.6191, 0.5068, 0.6577, 0.5068, 0.6137, 0.5131, 0.6137, 0.5065, 0.6191, 0.5068, 0.6194, 0.5131, 0.6137, 0.5065, 0.6138, 0.4687, 0.6191, 0.4674, 0.6191, 0.5068, 0.6138, 0.4374, 0.6194, 0.4375, 0.6191, 0.4674, 0.6138, 0.4687, 0.6194, 0.4375, 0.625, 0.4375, 0.625, 0.4673, 0.6191, 0.4674, 0.6577, 0.5068, 0.625, 0.5068, 0.6577, 0.5, 0.1885, 0.5131, 0.1885, 0.7369, 0.1572, 0.7369, 0.1572, 0.5131, 0.1572, 0.5131, 0.1572, 0.7369, 0.125, 0.7369, 0.125, 0.5131, 0.3807, 0.2369, 0.3807, 0.01307, 0.3862, 0.01307, 0.3862, 0.2369, 0.3862, 0.9365, 0.6138, 0.9374, 0.6138, 0.9687, 0.3862, 0.9682, 0.3862, 0.9682, 0.6138, 0.9687, 0.6138, 1.0, 0.3862, 1.0, 0.3862, 0.006544, 0.6138, 0.006544, 0.6138, 0.01307, 0.3862, 0.01307, 0.8125, 0.7369, 0.8125, 0.5131, 0.8437, 0.5131, 0.8437, 0.7369, 0.8437, 0.7369, 0.8437, 0.5131, 0.875, 0.5131, 0.875, 0.7369, 0.6194, 0.01307, 0.6194, 0.2369, 0.6138, 0.2369, 0.6138, 0.01307, 0.6138, 0.3126, 0.3862, 0.3135, 0.3862, 0.2818, 0.6138, 0.2813, 0.6138, 0.2813, 0.3862, 0.2818, 0.3862, 0.2435, 0.6138, 0.2435, 0.6138, 0.2435, 0.3862, 0.2435, 0.3862, 0.2369, 0.6138, 0.2369, 0.3115, 0.5131, 0.1885, 0.5131, 0.189, 0.5065, 0.312, 0.5065, 0.312, 0.5065, 0.189, 0.5065, 0.1903, 0.5, 0.3133, 0.5, 0.3806, 0.4365, 0.3806, 0.3135, 0.3862, 0.3135, 0.3862, 0.4365, 0.8125, 0.5131, 0.6875, 0.5131, 0.6875, 0.5065, 0.8125, 0.5065, 0.8125, 0.5065, 0.6875, 0.5065, 0.6876, 0.5, 0.8125, 0.5, 0.6194, 0.3125, 0.6194, 0.4375, 0.6138, 0.4374, 0.6138, 0.3126, 0.6137, 0.5131, 0.3863, 0.5131, 0.3862, 0.5065, 0.6137, 0.5065, 0.6137, 0.5065, 0.3862, 0.5065, 0.3863, 0.4682, 0.6138, 0.4687, 0.6138, 0.4687, 0.3863, 0.4682, 0.3862, 0.4365, 0.6138, 0.4374, 0.3115, 0.7369, 0.3115, 0.5131, 0.3437, 0.5131, 0.3437, 0.7369, 0.3437, 0.7369, 0.3437, 0.5131, 0.3805, 0.5131, 0.3805, 0.7369, 0.3805, 0.7369, 0.3805, 0.5131, 0.3863, 0.5131, 0.3863, 0.7369, 0.6875, 0.5131, 0.6875, 0.7369, 0.6563, 0.7369, 0.6563, 0.5131, 0.6563, 0.5131, 0.6563, 0.7369, 0.6194, 0.7369, 0.6194, 0.5131, 0.6194, 0.5131, 0.6194, 0.7369, 0.6137, 0.7369, 0.6137, 0.5131, 0.6138, 0.8126, 0.3862, 0.8135, 0.3863, 0.7818, 0.6138, 0.7813, 0.6138, 0.7813, 0.3863, 0.7818, 0.3862, 0.7435, 0.6137, 0.7435, 0.6137, 0.7435, 0.3862, 0.7435, 0.3863, 0.7369, 0.6137, 0.7369, 0.1885, 0.7369, 0.3115, 0.7369, 0.312, 0.7435, 0.189, 0.7435, 0.189, 0.7435, 0.312, 0.7435, 0.3133, 0.75, 0.1903, 0.75, 0.3806, 0.9365, 0.3806, 0.8135, 0.3862, 0.8135, 0.3862, 0.9365, 0.6875, 0.7369, 0.8125, 0.7369, 0.8125, 0.7435, 0.6875, 0.7435, 0.6875, 0.7435, 0.8125, 0.7435, 0.8125, 0.75, 0.6876, 0.75, 0.6194, 0.8125, 0.6194, 0.9375, 0.6138, 0.9374, 0.6138, 0.8126, 0.1885, 0.5131, 0.3115, 0.5131, 0.3115, 0.7369, 0.1885, 0.7369, 0.3854, 0.7656, 0.6146, 0.7656, 0.6146, 0.9844, 0.3854, 0.9844, 0.3854, 0.5156, 0.6146, 0.5156, 0.6146, 0.7344, 0.3854, 0.7344, 0.6406, 0.5156, 0.8594, 0.5156, 0.8594, 0.7344, 0.6406, 0.7344, 0.3854, 0.01562, 0.6146, 0.01562, 0.6146, 0.2344, 0.3854, 0.2344, 0.3854, 0.2656, 0.6146, 0.2656, 0.6146, 0.4844, 0.3854, 0.4844, 0.1406, 0.7344, 0.1406, 0.75, 0.125, 0.7344, 0.6146, 0.9844, 0.625, 0.9844, 0.6146, 1.0, 0.1406, 0.5156, 0.125, 0.5156, 0.1406, 0.5, 0.8594, 0.5156, 0.8594, 0.5, 0.875, 0.5156, 0.3594, 0.7344, 0.375, 0.7344, 0.3594, 0.75, 0.6406, 0.7344, 0.6406, 0.75, 0.625, 0.7344, 0.3594, 0.5156, 0.3594, 0.5, 0.375, 0.5156, 0.6406, 0.5156, 0.625, 0.5156, 0.6406, 0.5, 0.1406, 0.5156, 0.1406, 0.7344, 0.125, 0.7344, 0.125, 0.5156, 0.3854, 0.9844, 0.6146, 0.9844, 0.6146, 1.0, 0.3854, 1.0, 0.8594, 0.7344, 0.8594, 0.5156, 0.875, 0.5156, 0.875, 0.7344, 0.6146, 0.2656, 0.3854, 0.2656, 0.3854, 0.2344, 0.6146, 0.2344, 0.3594, 0.5156, 0.1406, 0.5156, 0.1406, 0.5, 0.3594, 0.5, 0.8594, 0.5156, 0.6406, 0.5156, 0.6406, 0.5, 0.8594, 0.5, 0.6146, 0.5156, 0.3854, 0.5156, 0.3854, 0.4844, 0.6146, 0.4844, 0.3594, 0.7344, 0.3594, 0.5156, 0.3854, 0.5156, 0.3854, 0.7344, 0.6406, 0.5156, 0.6406, 0.7344, 0.6146, 0.7344, 0.6146, 0.5156, 0.6146, 0.7656, 0.3854, 0.7656, 0.3854, 0.7344, 0.6146, 0.7344, 0.1406, 0.7344, 0.3594, 0.7344, 0.3594, 0.75, 0.1406, 0.75, 0.6406, 0.7344, 0.8594, 0.7344, 0.8594, 0.75, 0.6406, 0.75, 0.1406, 0.5156, 0.3594, 0.5156, 0.3594, 0.7344, 0.1406, 0.7344, 0.3854, 0.7656, 0.6146, 0.7656, 0.6146, 0.9844, 0.3854, 0.9844, 0.3854, 0.5156, 0.6146, 0.5156, 0.6146, 0.7344, 0.3854, 0.7344, 0.6406, 0.5156, 0.8594, 0.5156, 0.8594, 0.7344, 0.6406, 0.7344, 0.3854, 0.01562, 0.6146, 0.01562, 0.6146, 0.2344, 0.3854, 0.2344, 0.3854, 0.2656, 0.6146, 0.2656, 0.6146, 0.4844, 0.3854, 0.4844, 0.1406, 0.7344, 0.1406, 0.75, 0.125, 0.7344, 0.6146, 0.9844, 0.625, 0.9844, 0.6146, 1.0, 0.1406, 0.5156, 0.125, 0.5156, 0.1406, 0.5, 0.8594, 0.5156, 0.8594, 0.5, 0.875, 0.5156, 0.3594, 0.7344, 0.375, 0.7344, 0.3594, 0.75, 0.6406, 0.7344, 0.6406, 0.75, 0.625, 0.7344, 0.3594, 0.5156, 0.3594, 0.5, 0.375, 0.5156, 0.6406, 0.5156, 0.625, 0.5156, 0.6406, 0.5, 0.1406, 0.5156, 0.1406, 0.7344, 0.125, 0.7344, 0.125, 0.5156, 0.3854, 0.9844, 0.6146, 0.9844, 0.6146, 1.0, 0.3854, 1.0, 0.8594, 0.7344, 0.8594, 0.5156, 0.875, 0.5156, 0.875, 0.7344, 0.6146, 0.2656, 0.3854, 0.2656, 0.3854, 0.2344, 0.6146, 0.2344, 0.3594, 0.5156, 0.1406, 0.5156, 0.1406, 0.5, 0.3594, 0.5, 0.8594, 0.5156, 0.6406, 0.5156, 0.6406, 0.5, 0.8594, 0.5, 0.6146, 0.5156, 0.3854, 0.5156, 0.3854, 0.4844, 0.6146, 0.4844, 0.3594, 0.7344, 0.3594, 0.5156, 0.3854, 0.5156, 0.3854, 0.7344, 0.6406, 0.5156, 0.6406, 0.7344, 0.6146, 0.7344, 0.6146, 0.5156, 0.6146, 0.7656, 0.3854, 0.7656, 0.3854, 0.7344, 0.6146, 0.7344, 0.1406, 0.7344, 0.3594, 0.7344, 0.3594, 0.75, 0.1406, 0.75, 0.6406, 0.7344, 0.8594, 0.7344, 0.8594, 0.75, 0.6406, 0.75, 0.1406, 0.5156, 0.3594, 0.5156, 0.3594, 0.7344, 0.1406, 0.7344])
me_cube_013.use_remesh_preserve_volume = False
me_cube_013.use_remesh_preserve_attributes = False
me_cube_013.use_mirror_vertex_groups = False
me_cube_013.update()

# ---- objects
ob_cube_008 = bpy.data.objects.new('Cube.008', me_cube_000)
ob_cube_009 = bpy.data.objects.new('Cube.009', me_cube_001)
ob_cube_010 = bpy.data.objects.new('Cube.010', me_cube_003)
ob_cube_011 = bpy.data.objects.new('Cube.011', me_cube_005)
ob_cube_012 = bpy.data.objects.new('Cube.012', me_cube_006)
ob_cube_013 = bpy.data.objects.new('Cube.013', me_cube_014)
ob_cube_014 = bpy.data.objects.new('Cube.014', me_cube_015)
ob_cube_015 = bpy.data.objects.new('Cube.015', me_cube_016)
ob_cube_016 = bpy.data.objects.new('Cube.016', me_cube_017)
ob_cube_007 = bpy.data.objects.new('Cube.007', me_cube_013)

# ---- transforms, parenting, visibility, modifiers, constraints
ob_cube_008.location = (0.0, 0.0, 0.0)
ob_cube_008.lineart.crease_threshold = 0.0
_m = ob_cube_008.modifiers.new('Bevel', 'BEVEL')
_m.width = 0.03
_m.width_pct = 0.03
_m.segments = 3
_m.limit_method = 'NONE'
_m.spread = 0.0
ob_cube_009.location = (0.0, 0.0, 0.0)
ob_cube_009.lineart.crease_threshold = 0.0
_m = ob_cube_009.modifiers.new('Bevel', 'BEVEL')
_m.width = 0.02
_m.width_pct = 0.02
_m.segments = 2
_m.limit_method = 'NONE'
_m.spread = 0.0
ob_cube_010.location = (0.0, 0.01396, 0.0)
ob_cube_010.lineart.crease_threshold = 0.0
_m = ob_cube_010.modifiers.new('Bevel', 'BEVEL')
_m.width = 0.04
_m.width_pct = 0.04
_m.segments = 3
_m.limit_method = 'NONE'
_m.spread = 0.0
ob_cube_011.location = (0.0, 0.0, 0.0)
ob_cube_011.lineart.crease_threshold = 0.0
_m = ob_cube_011.modifiers.new('Bevel', 'BEVEL')
_m.width = 0.34
_m.width_pct = 0.34
_m.segments = 2
_m.angle_limit = 0.7016
_m.profile = 0.4964
_m.spread = 0.0
ob_cube_012.location = (0.0007743, 0.0, 0.0)
ob_cube_012.lineart.crease_threshold = 0.0
_m = ob_cube_012.modifiers.new('Bevel', 'BEVEL')
_m.width = 0.34
_m.width_pct = 0.34
_m.segments = 2
_m.angle_limit = 0.7016
_m.profile = 0.4964
_m.spread = 0.0
ob_cube_013.location = (-0.3536, -0.3444, 0.06012)
ob_cube_013.lineart.crease_threshold = 0.0
_m = ob_cube_013.modifiers.new('Bevel', 'BEVEL')
_m.width = 0.005
_m.width_pct = 0.005
_m.limit_method = 'NONE'
_m.spread = 0.0
ob_cube_014.location = (0.3536, -0.3444, 0.06012)
ob_cube_014.lineart.crease_threshold = 0.0
_m = ob_cube_014.modifiers.new('Bevel', 'BEVEL')
_m.width = 0.005
_m.width_pct = 0.005
_m.limit_method = 'NONE'
_m.spread = 0.0
ob_cube_015.location = (-0.3536, 0.2189, 0.06012)
ob_cube_015.lineart.crease_threshold = 0.0
_m = ob_cube_015.modifiers.new('Bevel', 'BEVEL')
_m.width = 0.005
_m.width_pct = 0.005
_m.limit_method = 'NONE'
_m.spread = 0.0
ob_cube_016.location = (0.3536, 0.2189, 0.06012)
ob_cube_016.lineart.crease_threshold = 0.0
_m = ob_cube_016.modifiers.new('Bevel', 'BEVEL')
_m.width = 0.005
_m.width_pct = 0.005
_m.limit_method = 'NONE'
_m.spread = 0.0
ob_cube_007.location = (0.3536, 0.2189, 0.06012)
ob_cube_007.lineart.crease_threshold = 0.0

# ---- collection membership
col_collection.objects.link(ob_cube_008)
col_collection.objects.link(ob_cube_009)
col_collection.objects.link(ob_cube_010)
col_collection.objects.link(ob_cube_011)
col_collection.objects.link(ob_cube_012)
col_collection.objects.link(ob_cube_013)
col_collection.objects.link(ob_cube_014)
col_collection.objects.link(ob_cube_015)
col_collection.objects.link(ob_cube_016)
col_collection_2.objects.link(ob_cube_007)

# ---- scene / render settings (as saved in the file)
scene.frame_start = 1; scene.frame_end = 250; scene.frame_set(1)
scene.render.engine = 'BLENDER_EEVEE_NEXT'
scene.render.motion_blur_shutter = 1.0
scene.cycles.use_denoising = False
scene.cycles.samples = 128
scene.cycles.sampling_pattern = 'TABULATED_SOBOL'
scene.cycles.use_adaptive_sampling = False
scene.cycles.use_light_tree = False
scene.view_settings.view_transform = 'Filmic'
bpy.context.view_layer.update()

# ---- added for rendering (the .blend has no active camera and no usable light): camera, sun
cam_auto = bpy.data.cameras.new('AutoCamera')
cam_auto.lens = 50.0
cam_auto.sensor_width = 36.0
cam_auto.clip_end = 1000.0
ob_auto_camera = bpy.data.objects.new('AutoCamera', cam_auto)
scene.collection.objects.link(ob_auto_camera)
ob_auto_camera.location = (1.45268, -1.74655, 1.63325)
ob_auto_camera.rotation_euler = (1.09748, -7.21219e-08, 0.694738)
scene.camera = ob_auto_camera
light_auto_sun = bpy.data.lights.new('AutoSun', 'SUN')
light_auto_sun.energy = 3.0
light_auto_sun.angle = 0.0523599
ob_auto_sun = bpy.data.objects.new('AutoSun', light_auto_sun)
scene.collection.objects.link(ob_auto_sun)
ob_auto_sun.rotation_euler = (0.872665, 0.174533, 0.523599)
bpy.context.view_layer.update()
